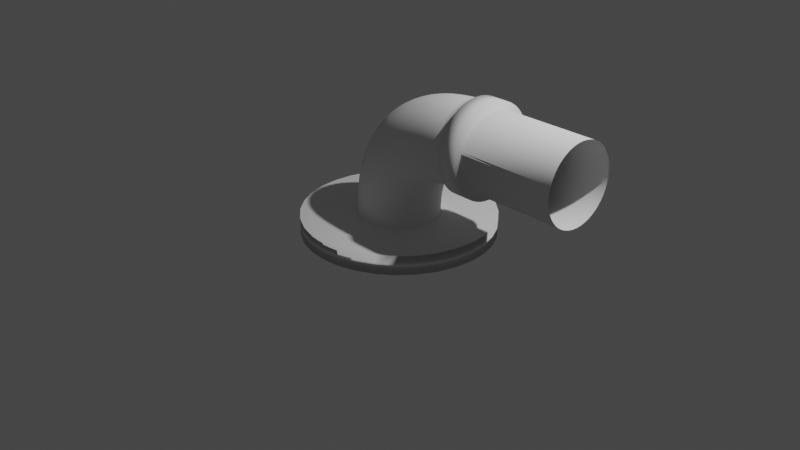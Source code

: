 # Source: Pipe.blend  (saved by Blender 2.81.16; exported with 4.5.12 LTS)
import bpy
from mathutils import Matrix  # noqa: F401  (used for matrix-valued properties, if any)

bpy.ops.wm.read_factory_settings(use_empty=True)
scene = bpy.context.scene
scene.name = 'Scene'

# ---- collections
col_collection = bpy.data.collections.new('Collection'); scene.collection.children.link(col_collection)

# ---- world
world_world = bpy.data.worlds.new('World'); scene.world = world_world
world_world.use_nodes = True; world_world.node_tree.nodes.clear()
_N = world_world.node_tree.nodes; _L = world_world.node_tree.links
n0 = _N.new('ShaderNodeOutputWorld'); n0.name = 'World Output'; n0.location = (300, 300)
n1 = _N.new('ShaderNodeBackground'); n1.name = 'Background'; n1.location = (10, 300)
n1.inputs[0].default_value = (0.05088, 0.05088, 0.05088, 1.0)
_L.new(n1.outputs[0], n0.inputs[0])
n0.is_active_output = True
world_world.color = (0.05088, 0.05088, 0.05088)
world_world.use_sun_shadow = False
world_world.sun_shadow_jitter_overblur = 0.0

# ---- cameras
cam_camera = bpy.data.cameras.new('Camera')
cam_camera.clip_end = 100.0
cam_camera.ortho_scale = 7.314

# ---- lights
light_light = bpy.data.lights.new('Light', 'POINT')
light_light.transmission_factor = 0.0
light_light.energy = 1000.0
light_light.shadow_soft_size = 0.1
light_light.shadow_maximum_resolution = 0.006
light_light.use_absolute_resolution = True

# ---- meshes
me_cylinder = bpy.data.meshes.new('Cylinder')
me_cylinder.from_pydata([(0.0, 1.0, -1.0), (0.0, 1.0, 1.0), (0.1951, 0.9808, -1.0), (0.1951, 0.9808, 1.0), (0.3827, 0.9239, -1.0), (0.3827, 0.9239, 1.0), (0.5556, 0.8315, -1.0), (0.5556, 0.8315, 1.0), (0.7071, 0.7071, -1.0), (0.7071, 0.7071, 1.0), (0.8315, 0.5556, -1.0), (0.8315, 0.5556, 1.0), (0.9239, 0.3827, -1.0), (0.9239, 0.3827, 1.0), (0.9808, 0.1951, -1.0), (0.9808, 0.1951, 1.0), (1.0, 7.55e-08, -1.0), (1.0, 7.55e-08, 1.0), (0.9808, -0.1951, -1.0), (0.9808, -0.1951, 1.0), (0.9239, -0.3827, -1.0), (0.9239, -0.3827, 1.0), (0.8315, -0.5556, -1.0), (0.8315, -0.5556, 1.0), (0.7071, -0.7071, -1.0), (0.7071, -0.7071, 1.0), (0.5556, -0.8315, -1.0), (0.5556, -0.8315, 1.0), (0.3827, -0.9239, -1.0), (0.3827, -0.9239, 1.0), (0.1951, -0.9808, -1.0), (0.1951, -0.9808, 1.0), (-3.258e-07, -1.0, -1.0), (-3.258e-07, -1.0, 1.0), (-0.1951, -0.9808, -1.0), (-0.1951, -0.9808, 1.0), (-0.3827, -0.9239, -1.0), (-0.3827, -0.9239, 1.0), (-0.5556, -0.8315, -1.0), (-0.5556, -0.8315, 1.0), (-0.7071, -0.7071, -1.0), (-0.7071, -0.7071, 1.0), (-0.8315, -0.5556, -1.0), (-0.8315, -0.5556, 1.0), (-0.9239, -0.3827, -1.0), (-0.9239, -0.3827, 1.0), (-0.9808, -0.1951, -1.0), (-0.9808, -0.1951, 1.0), (-1.0, 9.656e-07, -1.0), (-1.0, 9.656e-07, 1.0), (-0.9808, 0.1951, -1.0), (-0.9808, 0.1951, 1.0), (-0.9239, 0.3827, -1.0), (-0.9239, 0.3827, 1.0), (-0.8315, 0.5556, -1.0), (-0.8315, 0.5556, 1.0), (-0.7071, 0.7071, -1.0), (-0.7071, 0.7071, 1.0), (-0.5556, 0.8315, -1.0), (-0.5556, 0.8315, 1.0), (-0.3827, 0.9239, -1.0), (-0.3827, 0.9239, 1.0), (-0.1951, 0.9808, -1.0), (-0.1951, 0.9808, 1.0)], [], [(0, 1, 3, 2), (2, 3, 5, 4), (4, 5, 7, 6), (6, 7, 9, 8), (8, 9, 11, 10), (10, 11, 13, 12), (12, 13, 15, 14), (14, 15, 17, 16), (16, 17, 19, 18), (18, 19, 21, 20), (20, 21, 23, 22), (22, 23, 25, 24), (24, 25, 27, 26), (26, 27, 29, 28), (28, 29, 31, 30), (30, 31, 33, 32), (32, 33, 35, 34), (34, 35, 37, 36), (36, 37, 39, 38), (38, 39, 41, 40), (40, 41, 43, 42), (42, 43, 45, 44), (44, 45, 47, 46), (46, 47, 49, 48), (48, 49, 51, 50), (50, 51, 53, 52), (52, 53, 55, 54), (54, 55, 57, 56), (56, 57, 59, 58), (58, 59, 61, 60), (3, 1, 63, 61, 59, 57, 55, 53, 51, 49, 47, 45, 43, 41, 39, 37, 35, 33, 31, 29, 27, 25, 23, 21, 19, 17, 15, 13, 11, 9, 7, 5), (60, 61, 63, 62), (62, 63, 1, 0), (0, 2, 4, 6, 8, 10, 12, 14, 16, 18, 20, 22, 24, 26, 28, 30, 32, 34, 36, 38, 40, 42, 44, 46, 48, 50, 52, 54, 56, 58, 60, 62)])
me_cylinder.polygons.foreach_set('use_smooth', [True] * 34)
_uv = me_cylinder.uv_layers.new(name='UVMap')
_uv.uv.foreach_set('vector', [1.0, 0.5, 1.0, 1.0, 0.9688, 1.0, 0.9688, 0.5, 0.9688, 0.5, 0.9688, 1.0, 0.9375, 1.0, 0.9375, 0.5, 0.9375, 0.5, 0.9375, 1.0, 0.9062, 1.0, 0.9062, 0.5, 0.9062, 0.5, 0.9062, 1.0, 0.875, 1.0, 0.875, 0.5, 0.875, 0.5, 0.875, 1.0, 0.8438, 1.0, 0.8438, 0.5, 0.8438, 0.5, 0.8438, 1.0, 0.8125, 1.0, 0.8125, 0.5, 0.8125, 0.5, 0.8125, 1.0, 0.7812, 1.0, 0.7812, 0.5, 0.7812, 0.5, 0.7812, 1.0, 0.75, 1.0, 0.75, 0.5, 0.75, 0.5, 0.75, 1.0, 0.7188, 1.0, 0.7188, 0.5, 0.7188, 0.5, 0.7188, 1.0, 0.6875, 1.0, 0.6875, 0.5, 0.6875, 0.5, 0.6875, 1.0, 0.6562, 1.0, 0.6562, 0.5, 0.6562, 0.5, 0.6562, 1.0, 0.625, 1.0, 0.625, 0.5, 0.625, 0.5, 0.625, 1.0, 0.5938, 1.0, 0.5938, 0.5, 0.5938, 0.5, 0.5938, 1.0, 0.5625, 1.0, 0.5625, 0.5, 0.5625, 0.5, 0.5625, 1.0, 0.5312, 1.0, 0.5312, 0.5, 0.5312, 0.5, 0.5312, 1.0, 0.5, 1.0, 0.5, 0.5, 0.5, 0.5, 0.5, 1.0, 0.4688, 1.0, 0.4688, 0.5, 0.4688, 0.5, 0.4688, 1.0, 0.4375, 1.0, 0.4375, 0.5, 0.4375, 0.5, 0.4375, 1.0, 0.4062, 1.0, 0.4062, 0.5, 0.4062, 0.5, 0.4062, 1.0, 0.375, 1.0, 0.375, 0.5, 0.375, 0.5, 0.375, 1.0, 0.3438, 1.0, 0.3438, 0.5, 0.3438, 0.5, 0.3438, 1.0, 0.3125, 1.0, 0.3125, 0.5, 0.3125, 0.5, 0.3125, 1.0, 0.2812, 1.0, 0.2812, 0.5, 0.2812, 0.5, 0.2812, 1.0, 0.25, 1.0, 0.25, 0.5, 0.25, 0.5, 0.25, 1.0, 0.2188, 1.0, 0.2188, 0.5, 0.2188, 0.5, 0.2188, 1.0, 0.1875, 1.0, 0.1875, 0.5, 0.1875, 0.5, 0.1875, 1.0, 0.1562, 1.0, 0.1562, 0.5, 0.1562, 0.5, 0.1562, 1.0, 0.125, 1.0, 0.125, 0.5, 0.125, 0.5, 0.125, 1.0, 0.09375, 1.0, 0.09375, 0.5, 0.09375, 0.5, 0.09375, 1.0, 0.0625, 1.0, 0.0625, 0.5, 0.2968, 0.4854, 0.25, 0.49, 0.2032, 0.4854, 0.1582, 0.4717, 0.1167, 0.4496, 0.08029, 0.4197, 0.05045, 0.3833, 0.02827, 0.3418, 0.01461, 0.2968, 0.01, 0.25, 0.01461, 0.2032, 0.02827, 0.1582, 0.05045, 0.1167, 0.08029, 0.08029, 0.1167, 0.05045, 0.1582, 0.02827, 0.2032, 0.01461, 0.25, 0.01, 0.2968, 0.01461, 0.3418, 0.02827, 0.3833, 0.05045, 0.4197, 0.08029, 0.4496, 0.1167, 0.4717, 0.1582, 0.4854, 0.2032, 0.49, 0.25, 0.4854, 0.2968, 0.4717, 0.3418, 0.4496, 0.3833, 0.4197, 0.4197, 0.3833, 0.4496, 0.3418, 0.4717, 0.0625, 0.5, 0.0625, 1.0, 0.03125, 1.0, 0.03125, 0.5, 0.03125, 0.5, 0.03125, 1.0, 0.0, 1.0, 0.0, 0.5, 0.75, 0.49, 0.7968, 0.4854, 0.8418, 0.4717, 0.8833, 0.4496, 0.9197, 0.4197, 0.9496, 0.3833, 0.9717, 0.3418, 0.9854, 0.2968, 0.99, 0.25, 0.9854, 0.2032, 0.9717, 0.1582, 0.9496, 0.1167, 0.9197, 0.08029, 0.8833, 0.05045, 0.8418, 0.02827, 0.7968, 0.01461, 0.75, 0.01, 0.7032, 0.01461, 0.6582, 0.02827, 0.6167, 0.05045, 0.5803, 0.08029, 0.5504, 0.1167, 0.5283, 0.1582, 0.5146, 0.2032, 0.51, 0.25, 0.5146, 0.2968, 0.5283, 0.3418, 0.5504, 0.3833, 0.5803, 0.4197, 0.6167, 0.4496, 0.6582, 0.4717, 0.7032, 0.4854])
me_cylinder.use_remesh_fix_poles = True
me_cylinder.use_remesh_preserve_attributes = False
me_cylinder.use_mirror_vertex_groups = False
me_cylinder.update()
me_nurbspath = bpy.data.meshes.new('NurbsPath')
me_nurbspath.from_pydata([(0.58, 3.672e-08, 1.0), (0.5838, 0.05698, 1.0), (0.595, 0.1116, 1.0), (0.613, 0.1635, 1.0), (0.6374, 0.212, 1.0), (0.6675, 0.2566, 1.0), (0.703, 0.297, 1.0), (0.7434, 0.3325, 1.0), (0.788, 0.3626, 1.0), (0.8365, 0.387, 1.0), (0.8884, 0.405, 1.0), (0.943, 0.4162, 1.0), (1.0, 0.42, 1.0), (1.057, 0.4162, 1.0), (1.112, 0.405, 1.0), (1.163, 0.387, 1.0), (1.212, 0.3626, 1.0), (1.257, 0.3325, 1.0), (1.297, 0.297, 1.0), (1.332, 0.2566, 1.0), (1.363, 0.212, 1.0), (1.387, 0.1635, 1.0), (1.405, 0.1116, 1.0), (1.416, 0.05698, 1.0), (1.42, -3.672e-08, 1.0), (1.416, -0.05698, 1.0), (1.405, -0.1116, 1.0), (1.387, -0.1635, 1.0), (1.363, -0.212, 1.0), (1.332, -0.2566, 1.0), (1.297, -0.297, 1.0), (1.257, -0.3325, 1.0), (1.212, -0.3626, 1.0), (1.163, -0.387, 1.0), (1.112, -0.405, 1.0), (1.057, -0.4162, 1.0), (1.0, -0.42, 1.0), (0.943, -0.4162, 1.0), (0.8884, -0.405, 1.0), (0.8365, -0.387, 1.0), (0.788, -0.3626, 1.0), (0.7434, -0.3325, 1.0), (0.703, -0.297, 1.0), (0.6675, -0.2566, 1.0), (0.6374, -0.212, 1.0), (0.613, -0.1635, 1.0), (0.595, -0.1116, 1.0), (0.5838, -0.05698, 1.0), (0.5823, 3.672e-08, 0.8956), (0.5862, 0.05698, 0.8958), (0.5973, 0.1116, 0.8963), (0.6153, 0.1635, 0.8972), (0.6396, 0.212, 0.8983), (0.6698, 0.2566, 0.8997), (0.7052, 0.297, 0.9013), (0.7455, 0.3325, 0.9031), (0.7902, 0.3626, 0.9052), (0.8386, 0.387, 0.9074), (0.8904, 0.405, 0.9098), (0.945, 0.4162, 0.9123), (1.002, 0.42, 0.9149), (1.059, 0.4162, 0.9176), (1.113, 0.405, 0.9201), (1.165, 0.387, 0.9224), (1.214, 0.3626, 0.9247), (1.258, 0.3325, 0.9267), (1.299, 0.297, 0.9286), (1.334, 0.2566, 0.9302), (1.364, 0.212, 0.9316), (1.388, 0.1635, 0.9327), (1.406, 0.1116, 0.9335), (1.418, 0.05698, 0.934), (1.421, -3.672e-08, 0.9342), (1.418, -0.05698, 0.934), (1.406, -0.1116, 0.9335), (1.388, -0.1635, 0.9327), (1.364, -0.212, 0.9316), (1.334, -0.2566, 0.9302), (1.299, -0.297, 0.9286), (1.258, -0.3325, 0.9267), (1.214, -0.3626, 0.9247), (1.165, -0.387, 0.9224), (1.113, -0.405, 0.9201), (1.059, -0.4162, 0.9176), (1.002, -0.42, 0.9149), (0.945, -0.4162, 0.9123), (0.8904, -0.405, 0.9098), (0.8386, -0.387, 0.9074), (0.7902, -0.3626, 0.9052), (0.7455, -0.3325, 0.9031), (0.7052, -0.297, 0.9013), (0.6698, -0.2566, 0.8997), (0.6396, -0.212, 0.8983), (0.6153, -0.1635, 0.8972), (0.5973, -0.1116, 0.8963), (0.5862, -0.05698, 0.8958), (0.5895, 3.672e-08, 0.7936), (0.5933, 0.05698, 0.794), (0.6044, 0.1116, 0.795), (0.6223, 0.1635, 0.7967), (0.6466, 0.212, 0.7991), (0.6766, 0.2566, 0.8019), (0.712, 0.297, 0.8053), (0.7521, 0.3325, 0.8092), (0.7966, 0.3626, 0.8134), (0.8449, 0.387, 0.8181), (0.8964, 0.405, 0.823), (0.9508, 0.4162, 0.8282), (1.008, 0.42, 0.8336), (1.064, 0.4162, 0.8391), (1.119, 0.405, 0.8443), (1.17, 0.387, 0.8492), (1.219, 0.3626, 0.8539), (1.263, 0.3325, 0.8581), (1.303, 0.297, 0.862), (1.339, 0.2566, 0.8654), (1.369, 0.212, 0.8682), (1.393, 0.1635, 0.8706), (1.411, 0.1116, 0.8723), (1.422, 0.05698, 0.8733), (1.426, -3.672e-08, 0.8737), (1.422, -0.05698, 0.8733), (1.411, -0.1116, 0.8723), (1.393, -0.1635, 0.8706), (1.369, -0.212, 0.8682), (1.339, -0.2566, 0.8654), (1.303, -0.297, 0.862), (1.263, -0.3325, 0.8581), (1.219, -0.3626, 0.8539), (1.17, -0.387, 0.8492), (1.119, -0.405, 0.8443), (1.064, -0.4162, 0.8391), (1.008, -0.42, 0.8336), (0.9508, -0.4162, 0.8282), (0.8964, -0.405, 0.823), (0.8449, -0.387, 0.8181), (0.7966, -0.3626, 0.8134), (0.7521, -0.3325, 0.8092), (0.712, -0.297, 0.8053), (0.6766, -0.2566, 0.8019), (0.6466, -0.212, 0.7991), (0.6223, -0.1635, 0.7967), (0.6044, -0.1116, 0.795), (0.5933, -0.05698, 0.794), (0.6017, 3.672e-08, 0.6936), (0.6055, 0.05698, 0.6942), (0.6165, 0.1116, 0.6958), (0.6343, 0.1635, 0.6985), (0.6584, 0.212, 0.7021), (0.6883, 0.2566, 0.7066), (0.7234, 0.297, 0.7119), (0.7633, 0.3325, 0.7179), (0.8074, 0.3626, 0.7246), (0.8554, 0.387, 0.7318), (0.9066, 0.405, 0.7395), (0.9607, 0.4162, 0.7477), (1.017, 0.42, 0.7561), (1.073, 0.4162, 0.7646), (1.127, 0.405, 0.7728), (1.179, 0.387, 0.7805), (1.227, 0.3626, 0.7877), (1.271, 0.3325, 0.7944), (1.311, 0.297, 0.8004), (1.346, 0.2566, 0.8057), (1.376, 0.212, 0.8101), (1.4, 0.1635, 0.8138), (1.417, 0.1116, 0.8165), (1.429, 0.05698, 0.8181), (1.432, -3.672e-08, 0.8187), (1.429, -0.05698, 0.8181), (1.417, -0.1116, 0.8165), (1.4, -0.1635, 0.8138), (1.376, -0.212, 0.8101), (1.346, -0.2566, 0.8057), (1.311, -0.297, 0.8004), (1.271, -0.3325, 0.7944), (1.227, -0.3626, 0.7877), (1.179, -0.387, 0.7805), (1.127, -0.405, 0.7728), (1.073, -0.4162, 0.7646), (1.017, -0.42, 0.7561), (0.9607, -0.4162, 0.7477), (0.9066, -0.405, 0.7395), (0.8554, -0.387, 0.7318), (0.8074, -0.3626, 0.7246), (0.7633, -0.3325, 0.7179), (0.7234, -0.297, 0.7119), (0.6883, -0.2566, 0.7066), (0.6584, -0.212, 0.7021), (0.6343, -0.1635, 0.6985), (0.6165, -0.1116, 0.6958), (0.6055, -0.05698, 0.6942), (0.6193, 3.672e-08, 0.5956), (0.6231, 0.05698, 0.5964), (0.634, 0.1116, 0.5987), (0.6516, 0.1635, 0.6025), (0.6754, 0.212, 0.6075), (0.705, 0.2566, 0.6137), (0.7397, 0.297, 0.6211), (0.7792, 0.3325, 0.6294), (0.8229, 0.3626, 0.6386), (0.8703, 0.387, 0.6486), (0.921, 0.405, 0.6594), (0.9745, 0.4162, 0.6706), (1.03, 0.42, 0.6824), (1.086, 0.4162, 0.6942), (1.139, 0.405, 0.7055), (1.19, 0.387, 0.7162), (1.238, 0.3626, 0.7262), (1.281, 0.3325, 0.7354), (1.321, 0.297, 0.7438), (1.356, 0.2566, 0.7511), (1.385, 0.212, 0.7573), (1.409, 0.1635, 0.7624), (1.427, 0.1116, 0.7661), (1.437, 0.05698, 0.7684), (1.441, -3.672e-08, 0.7692), (1.437, -0.05698, 0.7684), (1.427, -0.1116, 0.7661), (1.409, -0.1635, 0.7624), (1.385, -0.212, 0.7573), (1.356, -0.2566, 0.7511), (1.321, -0.297, 0.7438), (1.281, -0.3325, 0.7354), (1.238, -0.3626, 0.7262), (1.19, -0.387, 0.7162), (1.139, -0.405, 0.7055), (1.086, -0.4162, 0.6942), (1.03, -0.42, 0.6824), (0.9745, -0.4162, 0.6706), (0.921, -0.405, 0.6594), (0.8703, -0.387, 0.6486), (0.8229, -0.3626, 0.6386), (0.7792, -0.3325, 0.6294), (0.7397, -0.297, 0.6211), (0.705, -0.2566, 0.6137), (0.6754, -0.212, 0.6075), (0.6516, -0.1635, 0.6025), (0.634, -0.1116, 0.5987), (0.6231, -0.05698, 0.5964), (0.6427, 3.672e-08, 0.4998), (0.6463, 0.05698, 0.5008), (0.6571, 0.1116, 0.5038), (0.6745, 0.1635, 0.5087), (0.6979, 0.212, 0.5152), (0.727, 0.2566, 0.5233), (0.7612, 0.297, 0.5328), (0.8, 0.3325, 0.5436), (0.8431, 0.3626, 0.5556), (0.8898, 0.387, 0.5686), (0.9397, 0.405, 0.5825), (0.9924, 0.4162, 0.5972), (1.047, 0.42, 0.6125), (1.102, 0.4162, 0.6278), (1.155, 0.405, 0.6424), (1.205, 0.387, 0.6563), (1.251, 0.3626, 0.6693), (1.294, 0.3325, 0.6813), (1.333, 0.297, 0.6921), (1.368, 0.2566, 0.7017), (1.397, 0.212, 0.7097), (1.42, 0.1635, 0.7163), (1.437, 0.1116, 0.7211), (1.448, 0.05698, 0.7241), (1.452, -3.672e-08, 0.7251), (1.448, -0.05698, 0.7241), (1.437, -0.1116, 0.7211), (1.42, -0.1635, 0.7163), (1.397, -0.212, 0.7097), (1.368, -0.2566, 0.7017), (1.333, -0.297, 0.6921), (1.294, -0.3325, 0.6813), (1.251, -0.3626, 0.6693), (1.205, -0.387, 0.6563), (1.155, -0.405, 0.6424), (1.102, -0.4162, 0.6278), (1.047, -0.42, 0.6125), (0.9924, -0.4162, 0.5972), (0.9397, -0.405, 0.5825), (0.8898, -0.387, 0.5686), (0.8431, -0.3626, 0.5556), (0.8, -0.3325, 0.5436), (0.7612, -0.297, 0.5328), (0.727, -0.2566, 0.5233), (0.6979, -0.212, 0.5152), (0.6745, -0.1635, 0.5087), (0.6571, -0.1116, 0.5038), (0.6463, -0.05698, 0.5008), (0.6721, 3.672e-08, 0.4063), (0.6757, 0.05698, 0.4076), (0.6862, 0.1116, 0.4113), (0.7032, 0.1635, 0.4173), (0.7262, 0.212, 0.4254), (0.7546, 0.2566, 0.4355), (0.7881, 0.297, 0.4473), (0.8261, 0.3325, 0.4608), (0.8682, 0.3626, 0.4757), (0.9139, 0.387, 0.4918), (0.9628, 0.405, 0.5091), (1.014, 0.4162, 0.5273), (1.068, 0.42, 0.5463), (1.122, 0.4162, 0.5653), (1.173, 0.405, 0.5835), (1.222, 0.387, 0.6008), (1.268, 0.3626, 0.617), (1.31, 0.3325, 0.6319), (1.348, 0.297, 0.6453), (1.382, 0.2566, 0.6572), (1.41, 0.212, 0.6672), (1.433, 0.1635, 0.6753), (1.45, 0.1116, 0.6813), (1.46, 0.05698, 0.6851), (1.464, -3.672e-08, 0.6863), (1.46, -0.05698, 0.6851), (1.45, -0.1116, 0.6813), (1.433, -0.1635, 0.6753), (1.41, -0.212, 0.6672), (1.382, -0.2566, 0.6572), (1.348, -0.297, 0.6453), (1.31, -0.3325, 0.6319), (1.268, -0.3626, 0.617), (1.222, -0.387, 0.6008), (1.173, -0.405, 0.5835), (1.122, -0.4162, 0.5653), (1.068, -0.42, 0.5463), (1.014, -0.4162, 0.5273), (0.9628, -0.405, 0.5091), (0.9139, -0.387, 0.4918), (0.8682, -0.3626, 0.4757), (0.8261, -0.3325, 0.4608), (0.7881, -0.297, 0.4473), (0.7546, -0.2566, 0.4355), (0.7262, -0.212, 0.4254), (0.7032, -0.1635, 0.4173), (0.6862, -0.1116, 0.4113), (0.6757, -0.05698, 0.4076), (0.7079, 3.672e-08, 0.3154), (0.7114, 0.05698, 0.3169), (0.7217, 0.1116, 0.3214), (0.7382, 0.1635, 0.3286), (0.7605, 0.212, 0.3384), (0.7881, 0.2566, 0.3505), (0.8206, 0.297, 0.3648), (0.8576, 0.3325, 0.3809), (0.8985, 0.3626, 0.3989), (0.9429, 0.387, 0.4183), (0.9904, 0.405, 0.4391), (1.04, 0.4162, 0.4611), (1.093, 0.42, 0.4839), (1.145, 0.4162, 0.5068), (1.195, 0.405, 0.5287), (1.242, 0.387, 0.5495), (1.287, 0.3626, 0.569), (1.328, 0.3325, 0.5869), (1.365, 0.297, 0.6031), (1.397, 0.2566, 0.6174), (1.425, 0.212, 0.6295), (1.447, 0.1635, 0.6392), (1.464, 0.1116, 0.6465), (1.474, 0.05698, 0.651), (1.477, -3.672e-08, 0.6525), (1.474, -0.05698, 0.651), (1.464, -0.1116, 0.6465), (1.447, -0.1635, 0.6392), (1.425, -0.212, 0.6295), (1.397, -0.2566, 0.6174), (1.365, -0.297, 0.6031), (1.328, -0.3325, 0.5869), (1.287, -0.3626, 0.569), (1.242, -0.387, 0.5495), (1.195, -0.405, 0.5287), (1.145, -0.4162, 0.5068), (1.093, -0.42, 0.4839), (1.04, -0.4162, 0.4611), (0.9904, -0.405, 0.4391), (0.9429, -0.387, 0.4183), (0.8985, -0.3626, 0.3989), (0.8576, -0.3325, 0.3809), (0.8206, -0.297, 0.3648), (0.7881, -0.2566, 0.3505), (0.7605, -0.212, 0.3384), (0.7382, -0.1635, 0.3286), (0.7217, -0.1116, 0.3214), (0.7114, -0.05698, 0.3169), (0.7505, 3.672e-08, 0.2275), (0.7539, 0.05698, 0.2293), (0.7637, 0.1116, 0.2346), (0.7796, 0.1635, 0.2431), (0.8011, 0.212, 0.2545), (0.8277, 0.2566, 0.2687), (0.859, 0.297, 0.2855), (0.8946, 0.3325, 0.3045), (0.934, 0.3626, 0.3255), (0.9768, 0.387, 0.3483), (1.023, 0.405, 0.3728), (1.071, 0.4162, 0.3985), (1.121, 0.42, 0.4253), (1.171, 0.4162, 0.4522), (1.219, 0.405, 0.4779), (1.265, 0.387, 0.5023), (1.308, 0.3626, 0.5252), (1.347, 0.3325, 0.5462), (1.383, 0.297, 0.5652), (1.414, 0.2566, 0.5819), (1.441, 0.212, 0.5961), (1.462, 0.1635, 0.6076), (1.478, 0.1116, 0.6161), (1.488, 0.05698, 0.6213), (1.491, -3.672e-08, 0.6232), (1.488, -0.05698, 0.6213), (1.478, -0.1116, 0.6161), (1.462, -0.1635, 0.6076), (1.441, -0.212, 0.5961), (1.414, -0.2566, 0.5819), (1.383, -0.297, 0.5652), (1.347, -0.3325, 0.5462), (1.308, -0.3626, 0.5252), (1.265, -0.387, 0.5023), (1.219, -0.405, 0.4779), (1.171, -0.4162, 0.4522), (1.121, -0.42, 0.4253), (1.071, -0.4162, 0.3985), (1.023, -0.405, 0.3728), (0.9768, -0.387, 0.3483), (0.934, -0.3626, 0.3255), (0.8946, -0.3325, 0.3045), (0.859, -0.297, 0.2855), (0.8277, -0.2566, 0.2687), (0.8011, -0.212, 0.2545), (0.7796, -0.1635, 0.2431), (0.7637, -0.1116, 0.2346), (0.7539, -0.05698, 0.2293), (0.7999, 3.672e-08, 0.1433), (0.8031, 0.05698, 0.1453), (0.8125, 0.1116, 0.1514), (0.8277, 0.1635, 0.1611), (0.8481, 0.212, 0.1743), (0.8735, 0.2566, 0.1906), (0.9034, 0.297, 0.2098), (0.9373, 0.3325, 0.2317), (0.9749, 0.3626, 0.2558), (1.016, 0.387, 0.2821), (1.059, 0.405, 0.3101), (1.105, 0.4162, 0.3397), (1.153, 0.42, 0.3705), (1.201, 0.4162, 0.4013), (1.247, 0.405, 0.4309), (1.291, 0.387, 0.459), (1.331, 0.3626, 0.4852), (1.369, 0.3325, 0.5094), (1.403, 0.297, 0.5312), (1.433, 0.2566, 0.5504), (1.458, 0.212, 0.5667), (1.479, 0.1635, 0.5799), (1.494, 0.1116, 0.5896), (1.503, 0.05698, 0.5957), (1.506, -3.672e-08, 0.5978), (1.503, -0.05698, 0.5957), (1.494, -0.1116, 0.5896), (1.479, -0.1635, 0.5799), (1.458, -0.212, 0.5667), (1.433, -0.2566, 0.5504), (1.403, -0.297, 0.5312), (1.369, -0.3325, 0.5094), (1.331, -0.3626, 0.4852), (1.291, -0.387, 0.459), (1.247, -0.405, 0.4309), (1.201, -0.4162, 0.4013), (1.153, -0.42, 0.3705), (1.105, -0.4162, 0.3397), (1.059, -0.405, 0.3101), (1.016, -0.387, 0.2821), (0.9749, -0.3626, 0.2558), (0.9373, -0.3325, 0.2317), (0.9034, -0.297, 0.2098), (0.8735, -0.2566, 0.1906), (0.8481, -0.212, 0.1743), (0.8277, -0.1635, 0.1611), (0.8125, -0.1116, 0.1514), (0.8031, -0.05698, 0.1453), (0.8562, 3.672e-08, 0.06331), (0.8592, 0.05698, 0.06565), (0.8681, 0.1116, 0.07247), (0.8824, 0.1635, 0.08345), (0.9016, 0.212, 0.0983), (0.9256, 0.2566, 0.1167), (0.9537, 0.297, 0.1384), (0.9857, 0.3325, 0.163), (1.021, 0.3626, 0.1902), (1.06, 0.387, 0.2198), (1.101, 0.405, 0.2514), (1.144, 0.4162, 0.2847), (1.189, 0.42, 0.3195), (1.234, 0.4162, 0.3542), (1.277, 0.405, 0.3876), (1.319, 0.387, 0.4192), (1.357, 0.3626, 0.4487), (1.392, 0.3325, 0.476), (1.424, 0.297, 0.5006), (1.453, 0.2566, 0.5222), (1.476, 0.212, 0.5406), (1.496, 0.1635, 0.5555), (1.51, 0.1116, 0.5665), (1.519, 0.05698, 0.5733), (1.522, -3.672e-08, 0.5756), (1.519, -0.05698, 0.5733), (1.51, -0.1116, 0.5665), (1.496, -0.1635, 0.5555), (1.476, -0.212, 0.5406), (1.453, -0.2566, 0.5222), (1.424, -0.297, 0.5006), (1.392, -0.3325, 0.476), (1.357, -0.3626, 0.4487), (1.319, -0.387, 0.4192), (1.277, -0.405, 0.3876), (1.234, -0.4162, 0.3542), (1.189, -0.42, 0.3195), (1.144, -0.4162, 0.2847), (1.101, -0.405, 0.2514), (1.06, -0.387, 0.2198), (1.021, -0.3626, 0.1902), (0.9857, -0.3325, 0.163), (0.9537, -0.297, 0.1384), (0.9256, -0.2566, 0.1167), (0.9016, -0.212, 0.0983), (0.8824, -0.1635, 0.08345), (0.8681, -0.1116, 0.07247), (0.8592, -0.05698, 0.06565), (0.9192, 3.672e-08, -0.01162), (0.922, 0.05698, -0.009026), (0.9302, 0.1116, -0.001476), (0.9435, 0.1635, 0.01069), (0.9614, 0.212, 0.02714), (0.9837, 0.2566, 0.04754), (1.01, 0.297, 0.07153), (1.04, 0.3325, 0.09879), (1.073, 0.3626, 0.129), (1.108, 0.387, 0.1618), (1.146, 0.405, 0.1968), (1.187, 0.4162, 0.2337), (1.229, 0.42, 0.2722), (1.271, 0.4162, 0.3107), (1.311, 0.405, 0.3476), (1.349, 0.387, 0.3827), (1.385, 0.3626, 0.4154), (1.418, 0.3325, 0.4456), (1.448, 0.297, 0.4729), (1.474, 0.2566, 0.4969), (1.496, 0.212, 0.5173), (1.514, 0.1635, 0.5337), (1.527, 0.1116, 0.5459), (1.535, 0.05698, 0.5534), (1.538, -3.672e-08, 0.556), (1.535, -0.05698, 0.5534), (1.527, -0.1116, 0.5459), (1.514, -0.1635, 0.5337), (1.496, -0.212, 0.5173), (1.474, -0.2566, 0.4969), (1.448, -0.297, 0.4729), (1.418, -0.3325, 0.4456), (1.385, -0.3626, 0.4154), (1.349, -0.387, 0.3827), (1.311, -0.405, 0.3476), (1.271, -0.4162, 0.3107), (1.229, -0.42, 0.2722), (1.187, -0.4162, 0.2337), (1.146, -0.405, 0.1968), (1.108, -0.387, 0.1618), (1.073, -0.3626, 0.129), (1.04, -0.3325, 0.09879), (1.01, -0.297, 0.07153), (0.9837, -0.2566, 0.04754), (0.9614, -0.212, 0.02714), (0.9435, -0.1635, 0.01069), (0.9302, -0.1116, -0.001476), (0.922, -0.05698, -0.009026), (0.9884, 3.672e-08, -0.08085), (0.991, 0.05698, -0.07802), (0.9985, 0.1116, -0.06979), (1.011, 0.1635, -0.05651), (1.027, 0.212, -0.03857), (1.048, 0.2566, -0.01633), (1.072, 0.297, 0.009845), (1.099, 0.3325, 0.03958), (1.129, 0.3626, 0.0725), (1.162, 0.387, 0.1083), (1.197, 0.405, 0.1465), (1.234, 0.4162, 0.1867), (1.272, 0.42, 0.2287), (1.311, 0.4162, 0.2707), (1.348, 0.405, 0.311), (1.383, 0.387, 0.3492), (1.415, 0.3626, 0.385), (1.446, 0.3325, 0.4179), (1.473, 0.297, 0.4476), (1.497, 0.2566, 0.4738), (1.517, 0.212, 0.496), (1.534, 0.1635, 0.514), (1.546, 0.1116, 0.5273), (1.553, 0.05698, 0.5355), (1.556, -3.672e-08, 0.5383), (1.553, -0.05698, 0.5355), (1.546, -0.1116, 0.5273), (1.534, -0.1635, 0.514), (1.517, -0.212, 0.496), (1.497, -0.2566, 0.4738), (1.473, -0.297, 0.4476), (1.446, -0.3325, 0.4179), (1.415, -0.3626, 0.385), (1.383, -0.387, 0.3492), (1.348, -0.405, 0.311), (1.311, -0.4162, 0.2707), (1.272, -0.42, 0.2287), (1.234, -0.4162, 0.1867), (1.197, -0.405, 0.1465), (1.162, -0.387, 0.1083), (1.129, -0.3626, 0.0725), (1.099, -0.3325, 0.03958), (1.072, -0.297, 0.009845), (1.048, -0.2566, -0.01633), (1.027, -0.212, -0.03857), (1.011, -0.1635, -0.05651), (0.9985, -0.1116, -0.06979), (0.991, -0.05698, -0.07802), (1.063, 3.672e-08, -0.1438), (1.066, 0.05698, -0.1408), (1.072, 0.1116, -0.1319), (1.083, 0.1635, -0.1176), (1.098, 0.212, -0.09835), (1.117, 0.2566, -0.07444), (1.138, 0.297, -0.0463), (1.163, 0.3325, -0.01433), (1.19, 0.3626, 0.02107), (1.22, 0.387, 0.0595), (1.251, 0.405, 0.1006), (1.285, 0.4162, 0.1439), (1.319, 0.42, 0.189), (1.354, 0.4162, 0.2342), (1.388, 0.405, 0.2775), (1.419, 0.387, 0.3186), (1.449, 0.3626, 0.357), (1.476, 0.3325, 0.3924), (1.501, 0.297, 0.4244), (1.522, 0.2566, 0.4525), (1.541, 0.212, 0.4764), (1.555, 0.1635, 0.4957), (1.566, 0.1116, 0.51), (1.573, 0.05698, 0.5188), (1.576, -3.672e-08, 0.5219), (1.573, -0.05698, 0.5188), (1.566, -0.1116, 0.51), (1.555, -0.1635, 0.4957), (1.541, -0.212, 0.4764), (1.522, -0.2566, 0.4525), (1.501, -0.297, 0.4244), (1.476, -0.3325, 0.3924), (1.449, -0.3626, 0.357), (1.419, -0.387, 0.3186), (1.388, -0.405, 0.2775), (1.354, -0.4162, 0.2342), (1.319, -0.42, 0.189), (1.285, -0.4162, 0.1439), (1.251, -0.405, 0.1006), (1.22, -0.387, 0.0595), (1.19, -0.3626, 0.02107), (1.163, -0.3325, -0.01433), (1.138, -0.297, -0.0463), (1.117, -0.2566, -0.07444), (1.098, -0.212, -0.09835), (1.083, -0.1635, -0.1176), (1.072, -0.1116, -0.1319), (1.066, -0.05698, -0.1408), (1.143, 3.672e-08, -0.2001), (1.145, 0.05698, -0.1969), (1.151, 0.1116, -0.1875), (1.161, 0.1635, -0.1723), (1.174, 0.212, -0.1519), (1.191, 0.2566, -0.1265), (1.21, 0.297, -0.09662), (1.232, 0.3325, -0.06269), (1.256, 0.3626, -0.02513), (1.282, 0.387, 0.01566), (1.31, 0.405, 0.05924), (1.34, 0.4162, 0.1052), (1.371, 0.42, 0.1531), (1.401, 0.4162, 0.201), (1.431, 0.405, 0.247), (1.459, 0.387, 0.2906), (1.485, 0.3626, 0.3314), (1.509, 0.3325, 0.3689), (1.531, 0.297, 0.4029), (1.55, 0.2566, 0.4327), (1.567, 0.212, 0.4581), (1.58, 0.1635, 0.4786), (1.59, 0.1116, 0.4937), (1.596, 0.05698, 0.5031), (1.598, -3.672e-08, 0.5063), (1.596, -0.05698, 0.5031), (1.59, -0.1116, 0.4937), (1.58, -0.1635, 0.4786), (1.567, -0.212, 0.4581), (1.55, -0.2566, 0.4327), (1.531, -0.297, 0.4029), (1.509, -0.3325, 0.3689), (1.485, -0.3626, 0.3314), (1.459, -0.387, 0.2906), (1.431, -0.405, 0.247), (1.401, -0.4162, 0.201), (1.371, -0.42, 0.1531), (1.34, -0.4162, 0.1052), (1.31, -0.405, 0.05924), (1.282, -0.387, 0.01566), (1.256, -0.3626, -0.02513), (1.232, -0.3325, -0.06269), (1.21, -0.297, -0.09662), (1.191, -0.2566, -0.1265), (1.174, -0.212, -0.1519), (1.161, -0.1635, -0.1723), (1.151, -0.1116, -0.1875), (1.145, -0.05698, -0.1969), (1.228, 3.672e-08, -0.2495), (1.229, 0.05698, -0.2461), (1.235, 0.1116, -0.2363), (1.243, 0.1635, -0.2204), (1.255, 0.212, -0.1989), (1.269, 0.2566, -0.1723), (1.285, 0.297, -0.141), (1.304, 0.3325, -0.1054), (1.325, 0.3626, -0.06599), (1.348, 0.387, -0.0232), (1.373, 0.405, 0.02251), (1.398, 0.4162, 0.07072), (1.425, 0.42, 0.121), (1.452, 0.4162, 0.1712), (1.478, 0.405, 0.2195), (1.502, 0.387, 0.2652), (1.525, 0.3626, 0.308), (1.546, 0.3325, 0.3474), (1.565, 0.297, 0.3829), (1.582, 0.2566, 0.4143), (1.596, 0.212, 0.4409), (1.608, 0.1635, 0.4624), (1.616, 0.1116, 0.4782), (1.621, 0.05698, 0.4881), (1.623, -3.672e-08, 0.4915), (1.621, -0.05698, 0.4881), (1.616, -0.1116, 0.4782), (1.608, -0.1635, 0.4624), (1.596, -0.212, 0.4409), (1.582, -0.2566, 0.4143), (1.565, -0.297, 0.3829), (1.546, -0.3325, 0.3474), (1.525, -0.3626, 0.308), (1.502, -0.387, 0.2652), (1.478, -0.405, 0.2195), (1.452, -0.4162, 0.1712), (1.425, -0.42, 0.121), (1.398, -0.4162, 0.07072), (1.373, -0.405, 0.02251), (1.348, -0.387, -0.0232), (1.325, -0.3626, -0.06599), (1.304, -0.3325, -0.1054), (1.285, -0.297, -0.141), (1.269, -0.2566, -0.1723), (1.255, -0.212, -0.1989), (1.243, -0.1635, -0.2204), (1.235, -0.1116, -0.2363), (1.229, -0.05698, -0.2461), (1.315, 3.672e-08, -0.2921), (1.317, 0.05698, -0.2886), (1.321, 0.1116, -0.2783), (1.329, 0.1635, -0.2618), (1.338, 0.212, -0.2395), (1.351, 0.2566, -0.2119), (1.365, 0.297, -0.1794), (1.381, 0.3325, -0.1424), (1.399, 0.3626, -0.1015), (1.418, 0.387, -0.05709), (1.439, 0.405, -0.009618), (1.461, 0.4162, 0.04044), (1.484, 0.42, 0.09263), (1.507, 0.4162, 0.1448), (1.529, 0.405, 0.1949), (1.55, 0.387, 0.2423), (1.569, 0.3626, 0.2868), (1.587, 0.3325, 0.3277), (1.603, 0.297, 0.3646), (1.617, 0.2566, 0.3971), (1.629, 0.212, 0.4248), (1.639, 0.1635, 0.4471), (1.646, 0.1116, 0.4636), (1.651, 0.05698, 0.4738), (1.652, -3.672e-08, 0.4773), (1.651, -0.05698, 0.4738), (1.646, -0.1116, 0.4636), (1.639, -0.1635, 0.4471), (1.629, -0.212, 0.4248), (1.617, -0.2566, 0.3971), (1.603, -0.297, 0.3646), (1.587, -0.3325, 0.3277), (1.569, -0.3626, 0.2868), (1.55, -0.387, 0.2423), (1.529, -0.405, 0.1949), (1.507, -0.4162, 0.1448), (1.484, -0.42, 0.09263), (1.461, -0.4162, 0.04044), (1.439, -0.405, -0.009618), (1.418, -0.387, -0.05709), (1.399, -0.3626, -0.1015), (1.381, -0.3325, -0.1424), (1.365, -0.297, -0.1794), (1.351, -0.2566, -0.2119), (1.338, -0.212, -0.2395), (1.329, -0.1635, -0.2618), (1.321, -0.1116, -0.2783), (1.317, -0.05698, -0.2886), (1.406, 3.672e-08, -0.3279), (1.408, 0.05698, -0.3243), (1.411, 0.1116, -0.3138), (1.417, 0.1635, -0.2968), (1.425, 0.212, -0.2738), (1.435, 0.2566, -0.2454), (1.447, 0.297, -0.2119), (1.461, 0.3325, -0.1739), (1.476, 0.3626, -0.1318), (1.492, 0.387, -0.08605), (1.509, 0.405, -0.03719), (1.527, 0.4162, 0.01434), (1.546, 0.42, 0.06805), (1.565, 0.4162, 0.1218), (1.584, 0.405, 0.1733), (1.601, 0.387, 0.2222), (1.617, 0.3626, 0.2679), (1.632, 0.3325, 0.31), (1.645, 0.297, 0.348), (1.657, 0.2566, 0.3815), (1.667, 0.212, 0.4099), (1.675, 0.1635, 0.4329), (1.681, 0.1116, 0.4499), (1.685, 0.05698, 0.4604), (1.686, -3.672e-08, 0.464), (1.685, -0.05698, 0.4604), (1.681, -0.1116, 0.4499), (1.675, -0.1635, 0.4329), (1.667, -0.212, 0.4099), (1.657, -0.2566, 0.3815), (1.645, -0.297, 0.348), (1.632, -0.3325, 0.31), (1.617, -0.3626, 0.2679), (1.601, -0.387, 0.2222), (1.584, -0.405, 0.1733), (1.565, -0.4162, 0.1218), (1.546, -0.42, 0.06805), (1.527, -0.4162, 0.01434), (1.509, -0.405, -0.03719), (1.492, -0.387, -0.08605), (1.476, -0.3626, -0.1318), (1.461, -0.3325, -0.1739), (1.447, -0.297, -0.2119), (1.435, -0.2566, -0.2454), (1.425, -0.212, -0.2738), (1.417, -0.1635, -0.2968), (1.411, -0.1116, -0.3138), (1.408, -0.05698, -0.3243), (1.5, 3.672e-08, -0.3573), (1.501, 0.05698, -0.3537), (1.504, 0.1116, -0.3429), (1.509, 0.1635, -0.3255), (1.515, 0.212, -0.3021), (1.523, 0.2566, -0.273), (1.533, 0.297, -0.2388), (1.544, 0.3325, -0.2), (1.556, 0.3626, -0.1569), (1.569, 0.387, -0.1102), (1.583, 0.405, -0.06028), (1.597, 0.4162, -0.00763), (1.612, 0.42, 0.04726), (1.628, 0.4162, 0.1021), (1.642, 0.405, 0.1548), (1.656, 0.387, 0.2047), (1.669, 0.3626, 0.2514), (1.681, 0.3325, 0.2945), (1.692, 0.297, 0.3333), (1.702, 0.2566, 0.3675), (1.71, 0.212, 0.3966), (1.716, 0.1635, 0.4201), (1.721, 0.1116, 0.4374), (1.724, 0.05698, 0.4482), (1.725, -3.672e-08, 0.4519), (1.724, -0.05698, 0.4482), (1.721, -0.1116, 0.4374), (1.716, -0.1635, 0.4201), (1.71, -0.212, 0.3966), (1.702, -0.2566, 0.3675), (1.692, -0.297, 0.3333), (1.681, -0.3325, 0.2945), (1.669, -0.3626, 0.2514), (1.656, -0.387, 0.2047), (1.642, -0.405, 0.1548), (1.628, -0.4162, 0.1021), (1.612, -0.42, 0.04726), (1.597, -0.4162, -0.00763), (1.583, -0.405, -0.06028), (1.569, -0.387, -0.1102), (1.556, -0.3626, -0.1569), (1.544, -0.3325, -0.2), (1.533, -0.297, -0.2388), (1.523, -0.2566, -0.273), (1.515, -0.212, -0.3021), (1.509, -0.1635, -0.3255), (1.504, -0.1116, -0.3429), (1.501, -0.05698, -0.3537), (1.596, 3.672e-08, -0.3807), (1.596, 0.05698, -0.3769), (1.599, 0.1116, -0.366), (1.602, 0.1635, -0.3484), (1.607, 0.212, -0.3246), (1.614, 0.2566, -0.295), (1.621, 0.297, -0.2603), (1.629, 0.3325, -0.2208), (1.639, 0.3626, -0.1771), (1.649, 0.387, -0.1297), (1.659, 0.405, -0.07898), (1.671, 0.4162, -0.0255), (1.682, 0.42, 0.03025), (1.694, 0.4162, 0.08599), (1.705, 0.405, 0.1395), (1.716, 0.387, 0.1902), (1.726, 0.3626, 0.2376), (1.735, 0.3325, 0.2813), (1.744, 0.297, 0.3208), (1.751, 0.2566, 0.3555), (1.757, 0.212, 0.3851), (1.762, 0.1635, 0.4089), (1.766, 0.1116, 0.4265), (1.768, 0.05698, 0.4374), (1.769, -3.672e-08, 0.4412), (1.768, -0.05698, 0.4374), (1.766, -0.1116, 0.4265), (1.762, -0.1635, 0.4089), (1.757, -0.212, 0.3851), (1.751, -0.2566, 0.3555), (1.744, -0.297, 0.3208), (1.735, -0.3325, 0.2813), (1.726, -0.3626, 0.2376), (1.716, -0.387, 0.1902), (1.705, -0.405, 0.1395), (1.694, -0.4162, 0.08599), (1.682, -0.42, 0.03025), (1.671, -0.4162, -0.0255), (1.659, -0.405, -0.07898), (1.649, -0.387, -0.1297), (1.639, -0.3626, -0.1771), (1.629, -0.3325, -0.2208), (1.621, -0.297, -0.2603), (1.614, -0.2566, -0.295), (1.607, -0.212, -0.3246), (1.602, -0.1635, -0.3484), (1.599, -0.1116, -0.366), (1.596, -0.05698, -0.3769), (1.694, 3.672e-08, -0.3983), (1.694, 0.05698, -0.3945), (1.696, 0.1116, -0.3835), (1.699, 0.1635, -0.3657), (1.702, 0.212, -0.3416), (1.707, 0.2566, -0.3117), (1.712, 0.297, -0.2766), (1.718, 0.3325, -0.2367), (1.725, 0.3626, -0.1926), (1.732, 0.387, -0.1446), (1.74, 0.405, -0.09337), (1.748, 0.4162, -0.03933), (1.756, 0.42, 0.01701), (1.765, 0.4162, 0.07336), (1.773, 0.405, 0.1274), (1.78, 0.387, 0.1786), (1.788, 0.3626, 0.2266), (1.794, 0.3325, 0.2708), (1.8, 0.297, 0.3107), (1.806, 0.2566, 0.3458), (1.81, 0.212, 0.3756), (1.814, 0.1635, 0.3997), (1.816, 0.1116, 0.4175), (1.818, 0.05698, 0.4285), (1.819, -3.672e-08, 0.4323), (1.818, -0.05698, 0.4285), (1.816, -0.1116, 0.4175), (1.814, -0.1635, 0.3997), (1.81, -0.212, 0.3756), (1.806, -0.2566, 0.3458), (1.8, -0.297, 0.3107), (1.794, -0.3325, 0.2708), (1.788, -0.3626, 0.2266), (1.78, -0.387, 0.1786), (1.773, -0.405, 0.1274), (1.765, -0.4162, 0.07336), (1.756, -0.42, 0.01701), (1.748, -0.4162, -0.03933), (1.74, -0.405, -0.09337), (1.732, -0.387, -0.1446), (1.725, -0.3626, -0.1926), (1.718, -0.3325, -0.2367), (1.712, -0.297, -0.2766), (1.707, -0.2566, -0.3117), (1.702, -0.212, -0.3416), (1.699, -0.1635, -0.3657), (1.696, -0.1116, -0.3835), (1.694, -0.05698, -0.3945), (1.794, 3.672e-08, -0.4105), (1.794, 0.05698, -0.4067), (1.795, 0.1116, -0.3956), (1.797, 0.1635, -0.3777), (1.799, 0.212, -0.3534), (1.802, 0.2566, -0.3234), (1.805, 0.297, -0.288), (1.809, 0.3325, -0.2479), (1.813, 0.3626, -0.2034), (1.818, 0.387, -0.1551), (1.823, 0.405, -0.1036), (1.828, 0.4162, -0.04916), (1.834, 0.42, 0.007561), (1.839, 0.4162, 0.06428), (1.844, 0.405, 0.1187), (1.849, 0.387, 0.1703), (1.854, 0.3626, 0.2185), (1.858, 0.3325, 0.263), (1.862, 0.297, 0.3032), (1.865, 0.2566, 0.3385), (1.868, 0.212, 0.3686), (1.871, 0.1635, 0.3928), (1.872, 0.1116, 0.4107), (1.873, 0.05698, 0.4218), (1.874, -3.672e-08, 0.4256), (1.873, -0.05698, 0.4218), (1.872, -0.1116, 0.4107), (1.871, -0.1635, 0.3928), (1.868, -0.212, 0.3686), (1.865, -0.2566, 0.3385), (1.862, -0.297, 0.3032), (1.858, -0.3325, 0.263), (1.854, -0.3626, 0.2185), (1.849, -0.387, 0.1703), (1.844, -0.405, 0.1187), (1.839, -0.4162, 0.06428), (1.834, -0.42, 0.007561), (1.828, -0.4162, -0.04916), (1.823, -0.405, -0.1036), (1.818, -0.387, -0.1551), (1.813, -0.3626, -0.2034), (1.809, -0.3325, -0.2479), (1.805, -0.297, -0.288), (1.802, -0.2566, -0.3234), (1.799, -0.212, -0.3534), (1.797, -0.1635, -0.3777), (1.795, -0.1116, -0.3956), (1.794, -0.05698, -0.4067), (1.896, 3.672e-08, -0.4177), (1.896, 0.05698, -0.4138), (1.896, 0.1116, -0.4027), (1.897, 0.1635, -0.3847), (1.898, 0.212, -0.3604), (1.9, 0.2566, -0.3302), (1.901, 0.297, -0.2948), (1.903, 0.3325, -0.2545), (1.905, 0.3626, -0.2098), (1.907, 0.387, -0.1614), (1.91, 0.405, -0.1096), (1.912, 0.4162, -0.05503), (1.915, 0.42, 0.00189), (1.918, 0.4162, 0.05881), (1.92, 0.405, 0.1134), (1.922, 0.387, 0.1652), (1.925, 0.3626, 0.2136), (1.927, 0.3325, 0.2582), (1.929, 0.297, 0.2985), (1.93, 0.2566, 0.334), (1.932, 0.212, 0.3642), (1.933, 0.1635, 0.3885), (1.934, 0.1116, 0.4065), (1.934, 0.05698, 0.4176), (1.934, -3.672e-08, 0.4214), (1.934, -0.05698, 0.4176), (1.934, -0.1116, 0.4065), (1.933, -0.1635, 0.3885), (1.932, -0.212, 0.3642), (1.93, -0.2566, 0.334), (1.929, -0.297, 0.2985), (1.927, -0.3325, 0.2582), (1.925, -0.3626, 0.2136), (1.922, -0.387, 0.1652), (1.92, -0.405, 0.1134), (1.918, -0.4162, 0.05881), (1.915, -0.42, 0.00189), (1.912, -0.4162, -0.05503), (1.91, -0.405, -0.1096), (1.907, -0.387, -0.1614), (1.905, -0.3626, -0.2098), (1.903, -0.3325, -0.2545), (1.901, -0.297, -0.2948), (1.9, -0.2566, -0.3302), (1.898, -0.212, -0.3604), (1.897, -0.1635, -0.3847), (1.896, -0.1116, -0.4027), (1.896, -0.05698, -0.4138), (2.0, 3.672e-08, -0.42), (2.0, 0.05698, -0.4162), (2.0, 0.1116, -0.405), (2.0, 0.1635, -0.387), (2.0, 0.212, -0.3626), (2.0, 0.2566, -0.3325), (2.0, 0.297, -0.297), (2.0, 0.3325, -0.2566), (2.0, 0.3626, -0.212), (2.0, 0.387, -0.1635), (2.0, 0.405, -0.1116), (2.0, 0.4162, -0.05698), (2.0, 0.42, 3.672e-08), (2.0, 0.4162, 0.05698), (2.0, 0.405, 0.1116), (2.0, 0.387, 0.1635), (2.0, 0.3626, 0.212), (2.0, 0.3325, 0.2566), (2.0, 0.297, 0.297), (2.0, 0.2566, 0.3325), (2.0, 0.212, 0.3626), (2.0, 0.1635, 0.387), (2.0, 0.1116, 0.405), (2.0, 0.05698, 0.4162), (2.0, -3.672e-08, 0.42), (2.0, -0.05698, 0.4162), (2.0, -0.1116, 0.405), (2.0, -0.1635, 0.387), (2.0, -0.212, 0.3626), (2.0, -0.2566, 0.3325), (2.0, -0.297, 0.297), (2.0, -0.3325, 0.2566), (2.0, -0.3626, 0.212), (2.0, -0.387, 0.1635), (2.0, -0.405, 0.1116), (2.0, -0.4162, 0.05698), (2.0, -0.42, -3.672e-08), (2.0, -0.4162, -0.05698), (2.0, -0.405, -0.1116), (2.0, -0.387, -0.1635), (2.0, -0.3626, -0.212), (2.0, -0.3325, -0.2566), (2.0, -0.297, -0.297), (2.0, -0.2566, -0.3325), (2.0, -0.212, -0.3626), (2.0, -0.1635, -0.387), (2.0, -0.1116, -0.405), (2.0, -0.05698, -0.4162), (0.5265, 4.282e-08, 1.009), (0.5308, 0.06423, 1.009), (0.5434, 0.1258, 1.009), (0.5637, 0.1843, 1.009), (0.5912, 0.2389, 1.009), (0.6252, 0.2893, 1.009), (0.6652, 0.3348, 1.009), (0.7107, 0.3748, 1.009), (0.7611, 0.4088, 1.009), (0.8157, 0.4363, 1.009), (0.8742, 0.4566, 1.009), (0.9358, 0.4692, 1.009), (1.0, 0.4735, 1.009), (1.064, 0.4692, 1.009), (1.126, 0.4566, 1.009), (1.184, 0.4363, 1.009), (1.239, 0.4088, 1.009), (1.289, 0.3748, 1.009), (1.335, 0.3348, 1.009), (1.375, 0.2893, 1.009), (1.409, 0.2389, 1.009), (1.436, 0.1843, 1.009), (1.457, 0.1258, 1.009), (1.469, 0.06423, 1.009), (1.473, -3.996e-08, 1.009), (1.469, -0.06423, 1.009), (1.457, -0.1258, 1.009), (1.436, -0.1843, 1.009), (1.409, -0.2389, 1.009), (1.375, -0.2893, 1.009), (1.335, -0.3348, 1.009), (1.289, -0.3748, 1.009), (1.239, -0.4088, 1.009), (1.184, -0.4363, 1.009), (1.126, -0.4566, 1.009), (1.064, -0.4692, 1.009), (1.0, -0.4735, 1.009), (0.9358, -0.4692, 1.009), (0.8742, -0.4566, 1.009), (0.8157, -0.4363, 1.009), (0.7611, -0.4088, 1.009), (0.7107, -0.3748, 1.009), (0.6652, -0.3348, 1.009), (0.6252, -0.2893, 1.009), (0.5912, -0.2389, 1.009), (0.5637, -0.1843, 1.009), (0.5434, -0.1258, 1.009), (0.5308, -0.06423, 1.009), (0.5265, 4.282e-08, 1.21), (0.5308, 0.06423, 1.21), (0.5434, 0.1258, 1.21), (0.5637, 0.1843, 1.21), (0.5912, 0.2389, 1.21), (0.6252, 0.2893, 1.21), (0.6652, 0.3348, 1.21), (0.7107, 0.3748, 1.21), (0.7611, 0.4088, 1.21), (0.8157, 0.4363, 1.21), (0.8742, 0.4566, 1.21), (0.9358, 0.4692, 1.21), (1.0, 0.4735, 1.21), (1.064, 0.4692, 1.21), (1.126, 0.4566, 1.21), (1.184, 0.4363, 1.21), (1.239, 0.4088, 1.21), (1.289, 0.3748, 1.21), (1.335, 0.3348, 1.21), (1.375, 0.2893, 1.21), (1.409, 0.2389, 1.21), (1.436, 0.1843, 1.21), (1.457, 0.1258, 1.21), (1.469, 0.06423, 1.21), (1.473, -3.996e-08, 1.21), (1.469, -0.06423, 1.21), (1.457, -0.1258, 1.21), (1.436, -0.1843, 1.21), (1.409, -0.2389, 1.21), (1.375, -0.2893, 1.21), (1.335, -0.3348, 1.21), (1.289, -0.3748, 1.21), (1.239, -0.4088, 1.21), (1.184, -0.4363, 1.21), (1.126, -0.4566, 1.21), (1.064, -0.4692, 1.21), (1.0, -0.4735, 1.21), (0.9358, -0.4692, 1.21), (0.8742, -0.4566, 1.21), (0.8157, -0.4363, 1.21), (0.7611, -0.4088, 1.21), (0.7107, -0.3748, 1.21), (0.6652, -0.3348, 1.21), (0.6252, -0.2893, 1.21), (0.5912, -0.2389, 1.21), (0.5637, -0.1843, 1.21), (0.5434, -0.1258, 1.21), (0.5308, -0.06423, 1.21), (0.5984, 3.458e-08, 1.21), (0.6021, 0.05448, 1.21), (0.6127, 0.1067, 1.21), (0.63, 0.1563, 1.21), (0.6532, 0.2027, 1.21), (0.6821, 0.2454, 1.21), (0.716, 0.284, 1.21), (0.7546, 0.3179, 1.21), (0.7973, 0.3468, 1.21), (0.8437, 0.37, 1.21), (0.8933, 0.3873, 1.21), (0.9455, 0.3979, 1.21), (1.0, 0.4016, 1.21), (1.054, 0.3979, 1.21), (1.107, 0.3873, 1.21), (1.156, 0.37, 1.21), (1.203, 0.3468, 1.21), (1.245, 0.3179, 1.21), (1.284, 0.284, 1.21), (1.318, 0.2454, 1.21), (1.347, 0.2027, 1.21), (1.37, 0.1563, 1.21), (1.387, 0.1067, 1.21), (1.398, 0.05448, 1.21), (1.402, -3.564e-08, 1.21), (1.398, -0.05448, 1.21), (1.387, -0.1067, 1.21), (1.37, -0.1563, 1.21), (1.347, -0.2027, 1.21), (1.318, -0.2454, 1.21), (1.284, -0.284, 1.21), (1.245, -0.3179, 1.21), (1.203, -0.3468, 1.21), (1.156, -0.37, 1.21), (1.107, -0.3873, 1.21), (1.054, -0.3979, 1.21), (1.0, -0.4016, 1.21), (0.9455, -0.3979, 1.21), (0.8933, -0.3873, 1.21), (0.8437, -0.37, 1.21), (0.7973, -0.3468, 1.21), (0.7546, -0.3179, 1.21), (0.716, -0.284, 1.21), (0.6821, -0.2454, 1.21), (0.6532, -0.2027, 1.21), (0.63, -0.1563, 1.21), (0.6127, -0.1067, 1.21), (0.6021, -0.05448, 1.21), (0.5984, 3.458e-08, 2.21), (0.6021, 0.05448, 2.21), (0.6127, 0.1067, 2.21), (0.63, 0.1563, 2.21), (0.6532, 0.2027, 2.21), (0.6821, 0.2454, 2.21), (0.716, 0.284, 2.21), (0.7546, 0.3179, 2.21), (0.7973, 0.3468, 2.21), (0.8437, 0.37, 2.21), (0.8933, 0.3873, 2.21), (0.9455, 0.3979, 2.21), (1.0, 0.4016, 2.21), (1.054, 0.3979, 2.21), (1.107, 0.3873, 2.21), (1.156, 0.37, 2.21), (1.203, 0.3468, 2.21), (1.245, 0.3179, 2.21), (1.284, 0.284, 2.21), (1.318, 0.2454, 2.21), (1.347, 0.2027, 2.21), (1.37, 0.1563, 2.21), (1.387, 0.1067, 2.21), (1.398, 0.05448, 2.21), (1.402, -3.564e-08, 2.21), (1.398, -0.05448, 2.21), (1.387, -0.1067, 2.21), (1.37, -0.1563, 2.21), (1.347, -0.2027, 2.21), (1.318, -0.2454, 2.21), (1.284, -0.284, 2.21), (1.245, -0.3179, 2.21), (1.203, -0.3468, 2.21), (1.156, -0.37, 2.21), (1.107, -0.3873, 2.21), (1.054, -0.3979, 2.21), (1.0, -0.4016, 2.21), (0.9455, -0.3979, 2.21), (0.8933, -0.3873, 2.21), (0.8437, -0.37, 2.21), (0.7973, -0.3468, 2.21), (0.7546, -0.3179, 2.21), (0.716, -0.284, 2.21), (0.6821, -0.2454, 2.21), (0.6532, -0.2027, 2.21), (0.63, -0.1563, 2.21), (0.6127, -0.1067, 2.21), (0.6021, -0.05448, 2.21)], [], [(0, 48, 95, 47), (1, 49, 48, 0), (2, 50, 49, 1), (3, 51, 50, 2), (4, 52, 51, 3), (5, 53, 52, 4), (6, 54, 53, 5), (7, 55, 54, 6), (8, 56, 55, 7), (9, 57, 56, 8), (10, 58, 57, 9), (11, 59, 58, 10), (12, 60, 59, 11), (13, 61, 60, 12), (14, 62, 61, 13), (15, 63, 62, 14), (16, 64, 63, 15), (17, 65, 64, 16), (18, 66, 65, 17), (19, 67, 66, 18), (20, 68, 67, 19), (21, 69, 68, 20), (22, 70, 69, 21), (23, 71, 70, 22), (24, 72, 71, 23), (25, 73, 72, 24), (26, 74, 73, 25), (27, 75, 74, 26), (28, 76, 75, 27), (29, 77, 76, 28), (30, 78, 77, 29), (31, 79, 78, 30), (32, 80, 79, 31), (33, 81, 80, 32), (34, 82, 81, 33), (35, 83, 82, 34), (36, 84, 83, 35), (37, 85, 84, 36), (38, 86, 85, 37), (39, 87, 86, 38), (40, 88, 87, 39), (41, 89, 88, 40), (42, 90, 89, 41), (43, 91, 90, 42), (44, 92, 91, 43), (45, 93, 92, 44), (46, 94, 93, 45), (47, 95, 94, 46), (48, 96, 143, 95), (49, 97, 96, 48), (50, 98, 97, 49), (51, 99, 98, 50), (52, 100, 99, 51), (53, 101, 100, 52), (54, 102, 101, 53), (55, 103, 102, 54), (56, 104, 103, 55), (57, 105, 104, 56), (58, 106, 105, 57), (59, 107, 106, 58), (60, 108, 107, 59), (61, 109, 108, 60), (62, 110, 109, 61), (63, 111, 110, 62), (64, 112, 111, 63), (65, 113, 112, 64), (66, 114, 113, 65), (67, 115, 114, 66), (68, 116, 115, 67), (69, 117, 116, 68), (70, 118, 117, 69), (71, 119, 118, 70), (72, 120, 119, 71), (73, 121, 120, 72), (74, 122, 121, 73), (75, 123, 122, 74), (76, 124, 123, 75), (77, 125, 124, 76), (78, 126, 125, 77), (79, 127, 126, 78), (80, 128, 127, 79), (81, 129, 128, 80), (82, 130, 129, 81), (83, 131, 130, 82), (84, 132, 131, 83), (85, 133, 132, 84), (86, 134, 133, 85), (87, 135, 134, 86), (88, 136, 135, 87), (89, 137, 136, 88), (90, 138, 137, 89), (91, 139, 138, 90), (92, 140, 139, 91), (93, 141, 140, 92), (94, 142, 141, 93), (95, 143, 142, 94), (96, 144, 191, 143), (97, 145, 144, 96), (98, 146, 145, 97), (99, 147, 146, 98), (100, 148, 147, 99), (101, 149, 148, 100), (102, 150, 149, 101), (103, 151, 150, 102), (104, 152, 151, 103), (105, 153, 152, 104), (106, 154, 153, 105), (107, 155, 154, 106), (108, 156, 155, 107), (109, 157, 156, 108), (110, 158, 157, 109), (111, 159, 158, 110), (112, 160, 159, 111), (113, 161, 160, 112), (114, 162, 161, 113), (115, 163, 162, 114), (116, 164, 163, 115), (117, 165, 164, 116), (118, 166, 165, 117), (119, 167, 166, 118), (120, 168, 167, 119), (121, 169, 168, 120), (122, 170, 169, 121), (123, 171, 170, 122), (124, 172, 171, 123), (125, 173, 172, 124), (126, 174, 173, 125), (127, 175, 174, 126), (128, 176, 175, 127), (129, 177, 176, 128), (130, 178, 177, 129), (131, 179, 178, 130), (132, 180, 179, 131), (133, 181, 180, 132), (134, 182, 181, 133), (135, 183, 182, 134), (136, 184, 183, 135), (137, 185, 184, 136), (138, 186, 185, 137), (139, 187, 186, 138), (140, 188, 187, 139), (141, 189, 188, 140), (142, 190, 189, 141), (143, 191, 190, 142), (144, 192, 239, 191), (145, 193, 192, 144), (146, 194, 193, 145), (147, 195, 194, 146), (148, 196, 195, 147), (149, 197, 196, 148), (150, 198, 197, 149), (151, 199, 198, 150), (152, 200, 199, 151), (153, 201, 200, 152), (154, 202, 201, 153), (155, 203, 202, 154), (156, 204, 203, 155), (157, 205, 204, 156), (158, 206, 205, 157), (159, 207, 206, 158), (160, 208, 207, 159), (161, 209, 208, 160), (162, 210, 209, 161), (163, 211, 210, 162), (164, 212, 211, 163), (165, 213, 212, 164), (166, 214, 213, 165), (167, 215, 214, 166), (168, 216, 215, 167), (169, 217, 216, 168), (170, 218, 217, 169), (171, 219, 218, 170), (172, 220, 219, 171), (173, 221, 220, 172), (174, 222, 221, 173), (175, 223, 222, 174), (176, 224, 223, 175), (177, 225, 224, 176), (178, 226, 225, 177), (179, 227, 226, 178), (180, 228, 227, 179), (181, 229, 228, 180), (182, 230, 229, 181), (183, 231, 230, 182), (184, 232, 231, 183), (185, 233, 232, 184), (186, 234, 233, 185), (187, 235, 234, 186), (188, 236, 235, 187), (189, 237, 236, 188), (190, 238, 237, 189), (191, 239, 238, 190), (192, 240, 287, 239), (193, 241, 240, 192), (194, 242, 241, 193), (195, 243, 242, 194), (196, 244, 243, 195), (197, 245, 244, 196), (198, 246, 245, 197), (199, 247, 246, 198), (200, 248, 247, 199), (201, 249, 248, 200), (202, 250, 249, 201), (203, 251, 250, 202), (204, 252, 251, 203), (205, 253, 252, 204), (206, 254, 253, 205), (207, 255, 254, 206), (208, 256, 255, 207), (209, 257, 256, 208), (210, 258, 257, 209), (211, 259, 258, 210), (212, 260, 259, 211), (213, 261, 260, 212), (214, 262, 261, 213), (215, 263, 262, 214), (216, 264, 263, 215), (217, 265, 264, 216), (218, 266, 265, 217), (219, 267, 266, 218), (220, 268, 267, 219), (221, 269, 268, 220), (222, 270, 269, 221), (223, 271, 270, 222), (224, 272, 271, 223), (225, 273, 272, 224), (226, 274, 273, 225), (227, 275, 274, 226), (228, 276, 275, 227), (229, 277, 276, 228), (230, 278, 277, 229), (231, 279, 278, 230), (232, 280, 279, 231), (233, 281, 280, 232), (234, 282, 281, 233), (235, 283, 282, 234), (236, 284, 283, 235), (237, 285, 284, 236), (238, 286, 285, 237), (239, 287, 286, 238), (240, 288, 335, 287), (241, 289, 288, 240), (242, 290, 289, 241), (243, 291, 290, 242), (244, 292, 291, 243), (245, 293, 292, 244), (246, 294, 293, 245), (247, 295, 294, 246), (248, 296, 295, 247), (249, 297, 296, 248), (250, 298, 297, 249), (251, 299, 298, 250), (252, 300, 299, 251), (253, 301, 300, 252), (254, 302, 301, 253), (255, 303, 302, 254), (256, 304, 303, 255), (257, 305, 304, 256), (258, 306, 305, 257), (259, 307, 306, 258), (260, 308, 307, 259), (261, 309, 308, 260), (262, 310, 309, 261), (263, 311, 310, 262), (264, 312, 311, 263), (265, 313, 312, 264), (266, 314, 313, 265), (267, 315, 314, 266), (268, 316, 315, 267), (269, 317, 316, 268), (270, 318, 317, 269), (271, 319, 318, 270), (272, 320, 319, 271), (273, 321, 320, 272), (274, 322, 321, 273), (275, 323, 322, 274), (276, 324, 323, 275), (277, 325, 324, 276), (278, 326, 325, 277), (279, 327, 326, 278), (280, 328, 327, 279), (281, 329, 328, 280), (282, 330, 329, 281), (283, 331, 330, 282), (284, 332, 331, 283), (285, 333, 332, 284), (286, 334, 333, 285), (287, 335, 334, 286), (288, 336, 383, 335), (289, 337, 336, 288), (290, 338, 337, 289), (291, 339, 338, 290), (292, 340, 339, 291), (293, 341, 340, 292), (294, 342, 341, 293), (295, 343, 342, 294), (296, 344, 343, 295), (297, 345, 344, 296), (298, 346, 345, 297), (299, 347, 346, 298), (300, 348, 347, 299), (301, 349, 348, 300), (302, 350, 349, 301), (303, 351, 350, 302), (304, 352, 351, 303), (305, 353, 352, 304), (306, 354, 353, 305), (307, 355, 354, 306), (308, 356, 355, 307), (309, 357, 356, 308), (310, 358, 357, 309), (311, 359, 358, 310), (312, 360, 359, 311), (313, 361, 360, 312), (314, 362, 361, 313), (315, 363, 362, 314), (316, 364, 363, 315), (317, 365, 364, 316), (318, 366, 365, 317), (319, 367, 366, 318), (320, 368, 367, 319), (321, 369, 368, 320), (322, 370, 369, 321), (323, 371, 370, 322), (324, 372, 371, 323), (325, 373, 372, 324), (326, 374, 373, 325), (327, 375, 374, 326), (328, 376, 375, 327), (329, 377, 376, 328), (330, 378, 377, 329), (331, 379, 378, 330), (332, 380, 379, 331), (333, 381, 380, 332), (334, 382, 381, 333), (335, 383, 382, 334), (336, 384, 431, 383), (337, 385, 384, 336), (338, 386, 385, 337), (339, 387, 386, 338), (340, 388, 387, 339), (341, 389, 388, 340), (342, 390, 389, 341), (343, 391, 390, 342), (344, 392, 391, 343), (345, 393, 392, 344), (346, 394, 393, 345), (347, 395, 394, 346), (348, 396, 395, 347), (349, 397, 396, 348), (350, 398, 397, 349), (351, 399, 398, 350), (352, 400, 399, 351), (353, 401, 400, 352), (354, 402, 401, 353), (355, 403, 402, 354), (356, 404, 403, 355), (357, 405, 404, 356), (358, 406, 405, 357), (359, 407, 406, 358), (360, 408, 407, 359), (361, 409, 408, 360), (362, 410, 409, 361), (363, 411, 410, 362), (364, 412, 411, 363), (365, 413, 412, 364), (366, 414, 413, 365), (367, 415, 414, 366), (368, 416, 415, 367), (369, 417, 416, 368), (370, 418, 417, 369), (371, 419, 418, 370), (372, 420, 419, 371), (373, 421, 420, 372), (374, 422, 421, 373), (375, 423, 422, 374), (376, 424, 423, 375), (377, 425, 424, 376), (378, 426, 425, 377), (379, 427, 426, 378), (380, 428, 427, 379), (381, 429, 428, 380), (382, 430, 429, 381), (383, 431, 430, 382), (384, 432, 479, 431), (385, 433, 432, 384), (386, 434, 433, 385), (387, 435, 434, 386), (388, 436, 435, 387), (389, 437, 436, 388), (390, 438, 437, 389), (391, 439, 438, 390), (392, 440, 439, 391), (393, 441, 440, 392), (394, 442, 441, 393), (395, 443, 442, 394), (396, 444, 443, 395), (397, 445, 444, 396), (398, 446, 445, 397), (399, 447, 446, 398), (400, 448, 447, 399), (401, 449, 448, 400), (402, 450, 449, 401), (403, 451, 450, 402), (404, 452, 451, 403), (405, 453, 452, 404), (406, 454, 453, 405), (407, 455, 454, 406), (408, 456, 455, 407), (409, 457, 456, 408), (410, 458, 457, 409), (411, 459, 458, 410), (412, 460, 459, 411), (413, 461, 460, 412), (414, 462, 461, 413), (415, 463, 462, 414), (416, 464, 463, 415), (417, 465, 464, 416), (418, 466, 465, 417), (419, 467, 466, 418), (420, 468, 467, 419), (421, 469, 468, 420), (422, 470, 469, 421), (423, 471, 470, 422), (424, 472, 471, 423), (425, 473, 472, 424), (426, 474, 473, 425), (427, 475, 474, 426), (428, 476, 475, 427), (429, 477, 476, 428), (430, 478, 477, 429), (431, 479, 478, 430), (432, 480, 527, 479), (433, 481, 480, 432), (434, 482, 481, 433), (435, 483, 482, 434), (436, 484, 483, 435), (437, 485, 484, 436), (438, 486, 485, 437), (439, 487, 486, 438), (440, 488, 487, 439), (441, 489, 488, 440), (442, 490, 489, 441), (443, 491, 490, 442), (444, 492, 491, 443), (445, 493, 492, 444), (446, 494, 493, 445), (447, 495, 494, 446), (448, 496, 495, 447), (449, 497, 496, 448), (450, 498, 497, 449), (451, 499, 498, 450), (452, 500, 499, 451), (453, 501, 500, 452), (454, 502, 501, 453), (455, 503, 502, 454), (456, 504, 503, 455), (457, 505, 504, 456), (458, 506, 505, 457), (459, 507, 506, 458), (460, 508, 507, 459), (461, 509, 508, 460), (462, 510, 509, 461), (463, 511, 510, 462), (464, 512, 511, 463), (465, 513, 512, 464), (466, 514, 513, 465), (467, 515, 514, 466), (468, 516, 515, 467), (469, 517, 516, 468), (470, 518, 517, 469), (471, 519, 518, 470), (472, 520, 519, 471), (473, 521, 520, 472), (474, 522, 521, 473), (475, 523, 522, 474), (476, 524, 523, 475), (477, 525, 524, 476), (478, 526, 525, 477), (479, 527, 526, 478), (480, 528, 575, 527), (481, 529, 528, 480), (482, 530, 529, 481), (483, 531, 530, 482), (484, 532, 531, 483), (485, 533, 532, 484), (486, 534, 533, 485), (487, 535, 534, 486), (488, 536, 535, 487), (489, 537, 536, 488), (490, 538, 537, 489), (491, 539, 538, 490), (492, 540, 539, 491), (493, 541, 540, 492), (494, 542, 541, 493), (495, 543, 542, 494), (496, 544, 543, 495), (497, 545, 544, 496), (498, 546, 545, 497), (499, 547, 546, 498), (500, 548, 547, 499), (501, 549, 548, 500), (502, 550, 549, 501), (503, 551, 550, 502), (504, 552, 551, 503), (505, 553, 552, 504), (506, 554, 553, 505), (507, 555, 554, 506), (508, 556, 555, 507), (509, 557, 556, 508), (510, 558, 557, 509), (511, 559, 558, 510), (512, 560, 559, 511), (513, 561, 560, 512), (514, 562, 561, 513), (515, 563, 562, 514), (516, 564, 563, 515), (517, 565, 564, 516), (518, 566, 565, 517), (519, 567, 566, 518), (520, 568, 567, 519), (521, 569, 568, 520), (522, 570, 569, 521), (523, 571, 570, 522), (524, 572, 571, 523), (525, 573, 572, 524), (526, 574, 573, 525), (527, 575, 574, 526), (528, 576, 623, 575), (529, 577, 576, 528), (530, 578, 577, 529), (531, 579, 578, 530), (532, 580, 579, 531), (533, 581, 580, 532), (534, 582, 581, 533), (535, 583, 582, 534), (536, 584, 583, 535), (537, 585, 584, 536), (538, 586, 585, 537), (539, 587, 586, 538), (540, 588, 587, 539), (541, 589, 588, 540), (542, 590, 589, 541), (543, 591, 590, 542), (544, 592, 591, 543), (545, 593, 592, 544), (546, 594, 593, 545), (547, 595, 594, 546), (548, 596, 595, 547), (549, 597, 596, 548), (550, 598, 597, 549), (551, 599, 598, 550), (552, 600, 599, 551), (553, 601, 600, 552), (554, 602, 601, 553), (555, 603, 602, 554), (556, 604, 603, 555), (557, 605, 604, 556), (558, 606, 605, 557), (559, 607, 606, 558), (560, 608, 607, 559), (561, 609, 608, 560), (562, 610, 609, 561), (563, 611, 610, 562), (564, 612, 611, 563), (565, 613, 612, 564), (566, 614, 613, 565), (567, 615, 614, 566), (568, 616, 615, 567), (569, 617, 616, 568), (570, 618, 617, 569), (571, 619, 618, 570), (572, 620, 619, 571), (573, 621, 620, 572), (574, 622, 621, 573), (575, 623, 622, 574), (576, 624, 671, 623), (577, 625, 624, 576), (578, 626, 625, 577), (579, 627, 626, 578), (580, 628, 627, 579), (581, 629, 628, 580), (582, 630, 629, 581), (583, 631, 630, 582), (584, 632, 631, 583), (585, 633, 632, 584), (586, 634, 633, 585), (587, 635, 634, 586), (588, 636, 635, 587), (589, 637, 636, 588), (590, 638, 637, 589), (591, 639, 638, 590), (592, 640, 639, 591), (593, 641, 640, 592), (594, 642, 641, 593), (595, 643, 642, 594), (596, 644, 643, 595), (597, 645, 644, 596), (598, 646, 645, 597), (599, 647, 646, 598), (600, 648, 647, 599), (601, 649, 648, 600), (602, 650, 649, 601), (603, 651, 650, 602), (604, 652, 651, 603), (605, 653, 652, 604), (606, 654, 653, 605), (607, 655, 654, 606), (608, 656, 655, 607), (609, 657, 656, 608), (610, 658, 657, 609), (611, 659, 658, 610), (612, 660, 659, 611), (613, 661, 660, 612), (614, 662, 661, 613), (615, 663, 662, 614), (616, 664, 663, 615), (617, 665, 664, 616), (618, 666, 665, 617), (619, 667, 666, 618), (620, 668, 667, 619), (621, 669, 668, 620), (622, 670, 669, 621), (623, 671, 670, 622), (624, 672, 719, 671), (625, 673, 672, 624), (626, 674, 673, 625), (627, 675, 674, 626), (628, 676, 675, 627), (629, 677, 676, 628), (630, 678, 677, 629), (631, 679, 678, 630), (632, 680, 679, 631), (633, 681, 680, 632), (634, 682, 681, 633), (635, 683, 682, 634), (636, 684, 683, 635), (637, 685, 684, 636), (638, 686, 685, 637), (639, 687, 686, 638), (640, 688, 687, 639), (641, 689, 688, 640), (642, 690, 689, 641), (643, 691, 690, 642), (644, 692, 691, 643), (645, 693, 692, 644), (646, 694, 693, 645), (647, 695, 694, 646), (648, 696, 695, 647), (649, 697, 696, 648), (650, 698, 697, 649), (651, 699, 698, 650), (652, 700, 699, 651), (653, 701, 700, 652), (654, 702, 701, 653), (655, 703, 702, 654), (656, 704, 703, 655), (657, 705, 704, 656), (658, 706, 705, 657), (659, 707, 706, 658), (660, 708, 707, 659), (661, 709, 708, 660), (662, 710, 709, 661), (663, 711, 710, 662), (664, 712, 711, 663), (665, 713, 712, 664), (666, 714, 713, 665), (667, 715, 714, 666), (668, 716, 715, 667), (669, 717, 716, 668), (670, 718, 717, 669), (671, 719, 718, 670), (672, 720, 767, 719), (673, 721, 720, 672), (674, 722, 721, 673), (675, 723, 722, 674), (676, 724, 723, 675), (677, 725, 724, 676), (678, 726, 725, 677), (679, 727, 726, 678), (680, 728, 727, 679), (681, 729, 728, 680), (682, 730, 729, 681), (683, 731, 730, 682), (684, 732, 731, 683), (685, 733, 732, 684), (686, 734, 733, 685), (687, 735, 734, 686), (688, 736, 735, 687), (689, 737, 736, 688), (690, 738, 737, 689), (691, 739, 738, 690), (692, 740, 739, 691), (693, 741, 740, 692), (694, 742, 741, 693), (695, 743, 742, 694), (696, 744, 743, 695), (697, 745, 744, 696), (698, 746, 745, 697), (699, 747, 746, 698), (700, 748, 747, 699), (701, 749, 748, 700), (702, 750, 749, 701), (703, 751, 750, 702), (704, 752, 751, 703), (705, 753, 752, 704), (706, 754, 753, 705), (707, 755, 754, 706), (708, 756, 755, 707), (709, 757, 756, 708), (710, 758, 757, 709), (711, 759, 758, 710), (712, 760, 759, 711), (713, 761, 760, 712), (714, 762, 761, 713), (715, 763, 762, 714), (716, 764, 763, 715), (717, 765, 764, 716), (718, 766, 765, 717), (719, 767, 766, 718), (720, 768, 815, 767), (721, 769, 768, 720), (722, 770, 769, 721), (723, 771, 770, 722), (724, 772, 771, 723), (725, 773, 772, 724), (726, 774, 773, 725), (727, 775, 774, 726), (728, 776, 775, 727), (729, 777, 776, 728), (730, 778, 777, 729), (731, 779, 778, 730), (732, 780, 779, 731), (733, 781, 780, 732), (734, 782, 781, 733), (735, 783, 782, 734), (736, 784, 783, 735), (737, 785, 784, 736), (738, 786, 785, 737), (739, 787, 786, 738), (740, 788, 787, 739), (741, 789, 788, 740), (742, 790, 789, 741), (743, 791, 790, 742), (744, 792, 791, 743), (745, 793, 792, 744), (746, 794, 793, 745), (747, 795, 794, 746), (748, 796, 795, 747), (749, 797, 796, 748), (750, 798, 797, 749), (751, 799, 798, 750), (752, 800, 799, 751), (753, 801, 800, 752), (754, 802, 801, 753), (755, 803, 802, 754), (756, 804, 803, 755), (757, 805, 804, 756), (758, 806, 805, 757), (759, 807, 806, 758), (760, 808, 807, 759), (761, 809, 808, 760), (762, 810, 809, 761), (763, 811, 810, 762), (764, 812, 811, 763), (765, 813, 812, 764), (766, 814, 813, 765), (767, 815, 814, 766), (768, 816, 863, 815), (769, 817, 816, 768), (770, 818, 817, 769), (771, 819, 818, 770), (772, 820, 819, 771), (773, 821, 820, 772), (774, 822, 821, 773), (775, 823, 822, 774), (776, 824, 823, 775), (777, 825, 824, 776), (778, 826, 825, 777), (779, 827, 826, 778), (780, 828, 827, 779), (781, 829, 828, 780), (782, 830, 829, 781), (783, 831, 830, 782), (784, 832, 831, 783), (785, 833, 832, 784), (786, 834, 833, 785), (787, 835, 834, 786), (788, 836, 835, 787), (789, 837, 836, 788), (790, 838, 837, 789), (791, 839, 838, 790), (792, 840, 839, 791), (793, 841, 840, 792), (794, 842, 841, 793), (795, 843, 842, 794), (796, 844, 843, 795), (797, 845, 844, 796), (798, 846, 845, 797), (799, 847, 846, 798), (800, 848, 847, 799), (801, 849, 848, 800), (802, 850, 849, 801), (803, 851, 850, 802), (804, 852, 851, 803), (805, 853, 852, 804), (806, 854, 853, 805), (807, 855, 854, 806), (808, 856, 855, 807), (809, 857, 856, 808), (810, 858, 857, 809), (811, 859, 858, 810), (812, 860, 859, 811), (813, 861, 860, 812), (814, 862, 861, 813), (815, 863, 862, 814), (816, 864, 911, 863), (817, 865, 864, 816), (818, 866, 865, 817), (819, 867, 866, 818), (820, 868, 867, 819), (821, 869, 868, 820), (822, 870, 869, 821), (823, 871, 870, 822), (824, 872, 871, 823), (825, 873, 872, 824), (826, 874, 873, 825), (827, 875, 874, 826), (828, 876, 875, 827), (829, 877, 876, 828), (830, 878, 877, 829), (831, 879, 878, 830), (832, 880, 879, 831), (833, 881, 880, 832), (834, 882, 881, 833), (835, 883, 882, 834), (836, 884, 883, 835), (837, 885, 884, 836), (838, 886, 885, 837), (839, 887, 886, 838), (840, 888, 887, 839), (841, 889, 888, 840), (842, 890, 889, 841), (843, 891, 890, 842), (844, 892, 891, 843), (845, 893, 892, 844), (846, 894, 893, 845), (847, 895, 894, 846), (848, 896, 895, 847), (849, 897, 896, 848), (850, 898, 897, 849), (851, 899, 898, 850), (852, 900, 899, 851), (853, 901, 900, 852), (854, 902, 901, 853), (855, 903, 902, 854), (856, 904, 903, 855), (857, 905, 904, 856), (858, 906, 905, 857), (859, 907, 906, 858), (860, 908, 907, 859), (861, 909, 908, 860), (862, 910, 909, 861), (863, 911, 910, 862), (864, 912, 959, 911), (865, 913, 912, 864), (866, 914, 913, 865), (867, 915, 914, 866), (868, 916, 915, 867), (869, 917, 916, 868), (870, 918, 917, 869), (871, 919, 918, 870), (872, 920, 919, 871), (873, 921, 920, 872), (874, 922, 921, 873), (875, 923, 922, 874), (876, 924, 923, 875), (877, 925, 924, 876), (878, 926, 925, 877), (879, 927, 926, 878), (880, 928, 927, 879), (881, 929, 928, 880), (882, 930, 929, 881), (883, 931, 930, 882), (884, 932, 931, 883), (885, 933, 932, 884), (886, 934, 933, 885), (887, 935, 934, 886), (888, 936, 935, 887), (889, 937, 936, 888), (890, 938, 937, 889), (891, 939, 938, 890), (892, 940, 939, 891), (893, 941, 940, 892), (894, 942, 941, 893), (895, 943, 942, 894), (896, 944, 943, 895), (897, 945, 944, 896), (898, 946, 945, 897), (899, 947, 946, 898), (900, 948, 947, 899), (901, 949, 948, 900), (902, 950, 949, 901), (903, 951, 950, 902), (904, 952, 951, 903), (905, 953, 952, 904), (906, 954, 953, 905), (907, 955, 954, 906), (908, 956, 955, 907), (909, 957, 956, 908), (910, 958, 957, 909), (911, 959, 958, 910), (912, 960, 1007, 959), (913, 961, 960, 912), (914, 962, 961, 913), (915, 963, 962, 914), (916, 964, 963, 915), (917, 965, 964, 916), (918, 966, 965, 917), (919, 967, 966, 918), (920, 968, 967, 919), (921, 969, 968, 920), (922, 970, 969, 921), (923, 971, 970, 922), (924, 972, 971, 923), (925, 973, 972, 924), (926, 974, 973, 925), (927, 975, 974, 926), (928, 976, 975, 927), (929, 977, 976, 928), (930, 978, 977, 929), (931, 979, 978, 930), (932, 980, 979, 931), (933, 981, 980, 932), (934, 982, 981, 933), (935, 983, 982, 934), (936, 984, 983, 935), (937, 985, 984, 936), (938, 986, 985, 937), (939, 987, 986, 938), (940, 988, 987, 939), (941, 989, 988, 940), (942, 990, 989, 941), (943, 991, 990, 942), (944, 992, 991, 943), (945, 993, 992, 944), (946, 994, 993, 945), (947, 995, 994, 946), (948, 996, 995, 947), (949, 997, 996, 948), (950, 998, 997, 949), (951, 999, 998, 950), (952, 1000, 999, 951), (953, 1001, 1000, 952), (954, 1002, 1001, 953), (955, 1003, 1002, 954), (956, 1004, 1003, 955), (957, 1005, 1004, 956), (958, 1006, 1005, 957), (959, 1007, 1006, 958), (960, 1008, 1055, 1007), (961, 1009, 1008, 960), (962, 1010, 1009, 961), (963, 1011, 1010, 962), (964, 1012, 1011, 963), (965, 1013, 1012, 964), (966, 1014, 1013, 965), (967, 1015, 1014, 966), (968, 1016, 1015, 967), (969, 1017, 1016, 968), (970, 1018, 1017, 969), (971, 1019, 1018, 970), (972, 1020, 1019, 971), (973, 1021, 1020, 972), (974, 1022, 1021, 973), (975, 1023, 1022, 974), (976, 1024, 1023, 975), (977, 1025, 1024, 976), (978, 1026, 1025, 977), (979, 1027, 1026, 978), (980, 1028, 1027, 979), (981, 1029, 1028, 980), (982, 1030, 1029, 981), (983, 1031, 1030, 982), (984, 1032, 1031, 983), (985, 1033, 1032, 984), (986, 1034, 1033, 985), (987, 1035, 1034, 986), (988, 1036, 1035, 987), (989, 1037, 1036, 988), (990, 1038, 1037, 989), (991, 1039, 1038, 990), (992, 1040, 1039, 991), (993, 1041, 1040, 992), (994, 1042, 1041, 993), (995, 1043, 1042, 994), (996, 1044, 1043, 995), (997, 1045, 1044, 996), (998, 1046, 1045, 997), (999, 1047, 1046, 998), (1000, 1048, 1047, 999), (1001, 1049, 1048, 1000), (1002, 1050, 1049, 1001), (1003, 1051, 1050, 1002), (1004, 1052, 1051, 1003), (1005, 1053, 1052, 1004), (1006, 1054, 1053, 1005), (1007, 1055, 1054, 1006), (1008, 1056, 1103, 1055), (1009, 1057, 1056, 1008), (1010, 1058, 1057, 1009), (1011, 1059, 1058, 1010), (1012, 1060, 1059, 1011), (1013, 1061, 1060, 1012), (1014, 1062, 1061, 1013), (1015, 1063, 1062, 1014), (1016, 1064, 1063, 1015), (1017, 1065, 1064, 1016), (1018, 1066, 1065, 1017), (1019, 1067, 1066, 1018), (1020, 1068, 1067, 1019), (1021, 1069, 1068, 1020), (1022, 1070, 1069, 1021), (1023, 1071, 1070, 1022), (1024, 1072, 1071, 1023), (1025, 1073, 1072, 1024), (1026, 1074, 1073, 1025), (1027, 1075, 1074, 1026), (1028, 1076, 1075, 1027), (1029, 1077, 1076, 1028), (1030, 1078, 1077, 1029), (1031, 1079, 1078, 1030), (1032, 1080, 1079, 1031), (1033, 1081, 1080, 1032), (1034, 1082, 1081, 1033), (1035, 1083, 1082, 1034), (1036, 1084, 1083, 1035), (1037, 1085, 1084, 1036), (1038, 1086, 1085, 1037), (1039, 1087, 1086, 1038), (1040, 1088, 1087, 1039), (1041, 1089, 1088, 1040), (1042, 1090, 1089, 1041), (1043, 1091, 1090, 1042), (1044, 1092, 1091, 1043), (1045, 1093, 1092, 1044), (1046, 1094, 1093, 1045), (1047, 1095, 1094, 1046), (1048, 1096, 1095, 1047), (1049, 1097, 1096, 1048), (1050, 1098, 1097, 1049), (1051, 1099, 1098, 1050), (1052, 1100, 1099, 1051), (1053, 1101, 1100, 1052), (1054, 1102, 1101, 1053), (1055, 1103, 1102, 1054), (1056, 1104, 1151, 1103), (1057, 1105, 1104, 1056), (1058, 1106, 1105, 1057), (1059, 1107, 1106, 1058), (1060, 1108, 1107, 1059), (1061, 1109, 1108, 1060), (1062, 1110, 1109, 1061), (1063, 1111, 1110, 1062), (1064, 1112, 1111, 1063), (1065, 1113, 1112, 1064), (1066, 1114, 1113, 1065), (1067, 1115, 1114, 1066), (1068, 1116, 1115, 1067), (1069, 1117, 1116, 1068), (1070, 1118, 1117, 1069), (1071, 1119, 1118, 1070), (1072, 1120, 1119, 1071), (1073, 1121, 1120, 1072), (1074, 1122, 1121, 1073), (1075, 1123, 1122, 1074), (1076, 1124, 1123, 1075), (1077, 1125, 1124, 1076), (1078, 1126, 1125, 1077), (1079, 1127, 1126, 1078), (1080, 1128, 1127, 1079), (1081, 1129, 1128, 1080), (1082, 1130, 1129, 1081), (1083, 1131, 1130, 1082), (1084, 1132, 1131, 1083), (1085, 1133, 1132, 1084), (1086, 1134, 1133, 1085), (1087, 1135, 1134, 1086), (1088, 1136, 1135, 1087), (1089, 1137, 1136, 1088), (1090, 1138, 1137, 1089), (1091, 1139, 1138, 1090), (1092, 1140, 1139, 1091), (1093, 1141, 1140, 1092), (1094, 1142, 1141, 1093), (1095, 1143, 1142, 1094), (1096, 1144, 1143, 1095), (1097, 1145, 1144, 1096), (1098, 1146, 1145, 1097), (1099, 1147, 1146, 1098), (1100, 1148, 1147, 1099), (1101, 1149, 1148, 1100), (1102, 1150, 1149, 1101), (1103, 1151, 1150, 1102), (7, 6, 1158, 1159), (16, 15, 1167, 1168), (25, 24, 1176, 1177), (34, 33, 1185, 1186), (43, 42, 1194, 1195), (3, 2, 1154, 1155), (12, 11, 1163, 1164), (21, 20, 1172, 1173), (30, 29, 1181, 1182), (39, 38, 1190, 1191), (8, 7, 1159, 1160), (17, 16, 1168, 1169), (26, 25, 1177, 1178), (35, 34, 1186, 1187), (44, 43, 1195, 1196), (4, 3, 1155, 1156), (13, 12, 1164, 1165), (22, 21, 1173, 1174), (0, 47, 1199, 1152), (31, 30, 1182, 1183), (40, 39, 1191, 1192), (9, 8, 1160, 1161), (18, 17, 1169, 1170), (27, 26, 1178, 1179), (36, 35, 1187, 1188), (45, 44, 1196, 1197), (5, 4, 1156, 1157), (14, 13, 1165, 1166), (23, 22, 1174, 1175), (32, 31, 1183, 1184), (41, 40, 1192, 1193), (1, 0, 1152, 1153), (10, 9, 1161, 1162), (19, 18, 1170, 1171), (28, 27, 1179, 1180), (37, 36, 1188, 1189), (46, 45, 1197, 1198), (6, 5, 1157, 1158), (15, 14, 1166, 1167), (24, 23, 1175, 1176), (33, 32, 1184, 1185), (42, 41, 1193, 1194), (2, 1, 1153, 1154), (11, 10, 1162, 1163), (20, 19, 1171, 1172), (29, 28, 1180, 1181), (38, 37, 1189, 1190), (47, 46, 1198, 1199), (1196, 1195, 1243, 1244), (1156, 1155, 1203, 1204), (1183, 1182, 1230, 1231), (1170, 1169, 1217, 1218), (1197, 1196, 1244, 1245), (1157, 1156, 1204, 1205), (1184, 1183, 1231, 1232), (1171, 1170, 1218, 1219), (1198, 1197, 1245, 1246), (1158, 1157, 1205, 1206), (1185, 1184, 1232, 1233), (1172, 1171, 1219, 1220), (1199, 1198, 1246, 1247), (1159, 1158, 1206, 1207), (1186, 1185, 1233, 1234), (1173, 1172, 1220, 1221), (1160, 1159, 1207, 1208), (1187, 1186, 1234, 1235), (1174, 1173, 1221, 1222), (1161, 1160, 1208, 1209), (1188, 1187, 1235, 1236), (1175, 1174, 1222, 1223), (1162, 1161, 1209, 1210), (1189, 1188, 1236, 1237), (1176, 1175, 1223, 1224), (1163, 1162, 1210, 1211), (1190, 1189, 1237, 1238), (1177, 1176, 1224, 1225), (1164, 1163, 1211, 1212), (1191, 1190, 1238, 1239), (1178, 1177, 1225, 1226), (1165, 1164, 1212, 1213), (1192, 1191, 1239, 1240), (1152, 1199, 1247, 1200), (1179, 1178, 1226, 1227), (1166, 1165, 1213, 1214), (1193, 1192, 1240, 1241), (1153, 1152, 1200, 1201), (1180, 1179, 1227, 1228), (1167, 1166, 1214, 1215), (1194, 1193, 1241, 1242), (1154, 1153, 1201, 1202), (1181, 1180, 1228, 1229), (1168, 1167, 1215, 1216), (1195, 1194, 1242, 1243), (1155, 1154, 1202, 1203), (1182, 1181, 1229, 1230), (1169, 1168, 1216, 1217), (1212, 1211, 1259, 1260), (1239, 1238, 1286, 1287), (1226, 1225, 1273, 1274), (1213, 1212, 1260, 1261), (1240, 1239, 1287, 1288), (1200, 1247, 1295, 1248), (1227, 1226, 1274, 1275), (1214, 1213, 1261, 1262), (1241, 1240, 1288, 1289), (1201, 1200, 1248, 1249), (1228, 1227, 1275, 1276), (1215, 1214, 1262, 1263), (1242, 1241, 1289, 1290), (1202, 1201, 1249, 1250), (1229, 1228, 1276, 1277), (1216, 1215, 1263, 1264), (1243, 1242, 1290, 1291), (1203, 1202, 1250, 1251), (1230, 1229, 1277, 1278), (1217, 1216, 1264, 1265), (1244, 1243, 1291, 1292), (1204, 1203, 1251, 1252), (1231, 1230, 1278, 1279), (1218, 1217, 1265, 1266), (1245, 1244, 1292, 1293), (1205, 1204, 1252, 1253), (1232, 1231, 1279, 1280), (1219, 1218, 1266, 1267), (1246, 1245, 1293, 1294), (1206, 1205, 1253, 1254), (1233, 1232, 1280, 1281), (1220, 1219, 1267, 1268), (1247, 1246, 1294, 1295), (1207, 1206, 1254, 1255), (1234, 1233, 1281, 1282), (1221, 1220, 1268, 1269), (1208, 1207, 1255, 1256), (1235, 1234, 1282, 1283), (1222, 1221, 1269, 1270), (1209, 1208, 1256, 1257), (1236, 1235, 1283, 1284), (1223, 1222, 1270, 1271), (1210, 1209, 1257, 1258), (1237, 1236, 1284, 1285), (1224, 1223, 1271, 1272), (1211, 1210, 1258, 1259), (1238, 1237, 1285, 1286), (1225, 1224, 1272, 1273), (1268, 1267, 1315, 1316), (1295, 1294, 1342, 1343), (1255, 1254, 1302, 1303), (1282, 1281, 1329, 1330), (1269, 1268, 1316, 1317), (1256, 1255, 1303, 1304), (1283, 1282, 1330, 1331), (1270, 1269, 1317, 1318), (1257, 1256, 1304, 1305), (1284, 1283, 1331, 1332), (1271, 1270, 1318, 1319), (1258, 1257, 1305, 1306), (1285, 1284, 1332, 1333), (1272, 1271, 1319, 1320), (1259, 1258, 1306, 1307), (1286, 1285, 1333, 1334), (1273, 1272, 1320, 1321), (1260, 1259, 1307, 1308), (1287, 1286, 1334, 1335), (1274, 1273, 1321, 1322), (1261, 1260, 1308, 1309), (1288, 1287, 1335, 1336), (1248, 1295, 1343, 1296), (1275, 1274, 1322, 1323), (1262, 1261, 1309, 1310), (1289, 1288, 1336, 1337), (1249, 1248, 1296, 1297), (1276, 1275, 1323, 1324), (1263, 1262, 1310, 1311), (1290, 1289, 1337, 1338), (1250, 1249, 1297, 1298), (1277, 1276, 1324, 1325), (1264, 1263, 1311, 1312), (1291, 1290, 1338, 1339), (1251, 1250, 1298, 1299), (1278, 1277, 1325, 1326), (1265, 1264, 1312, 1313), (1292, 1291, 1339, 1340), (1252, 1251, 1299, 1300), (1279, 1278, 1326, 1327), (1266, 1265, 1313, 1314), (1293, 1292, 1340, 1341), (1253, 1252, 1300, 1301), (1280, 1279, 1327, 1328), (1267, 1266, 1314, 1315), (1294, 1293, 1341, 1342), (1254, 1253, 1301, 1302), (1281, 1280, 1328, 1329)])
me_nurbspath.polygons.foreach_set('use_smooth', [True] * 1296)
me_nurbspath.use_remesh_fix_poles = True
me_nurbspath.use_remesh_preserve_attributes = False
me_nurbspath.use_mirror_vertex_groups = False
me_nurbspath.update()

# ---- curves / text
cu_beziercircle = bpy.data.curves.new('BezierCircle', 'CURVE')
cu_beziercircle.dimensions = '3D'
_sp = cu_beziercircle.splines.new('BEZIER'); _sp.bezier_points.add(3)
_sp.bezier_points.foreach_set('co', [-1.0, 0.0, 0.0, 0.0, 1.0, 0.0, 1.0, 0.0, 0.0, 0.0, -1.0, 0.0])
_sp.bezier_points.foreach_set('handle_left', [-1.0, -0.5521, 0.0, -0.5521, 1.0, 0.0, 1.0, 0.5521, 0.0, 0.5521, -1.0, 0.0])
_sp.bezier_points.foreach_set('handle_right', [-1.0, 0.5521, 0.0, 0.5521, 1.0, 0.0, 1.0, -0.5521, 0.0, -0.5521, -1.0, 0.0])
for _p, _l, _r in zip(_sp.bezier_points, ['AUTO', 'AUTO', 'AUTO', 'AUTO'], ['AUTO', 'AUTO', 'AUTO', 'AUTO']): _p.handle_left_type = _l; _p.handle_right_type = _r
_sp.order_u = 0
_sp.order_v = 0
_sp.use_cyclic_u = True
cu_beziercircle.use_path = True
cu_beziercircle.use_path_clamp = True
cu_beziercircle.fill_mode = 'FULL'

# ---- objects
ob_light = bpy.data.objects.new('Light', light_light)
ob_camera = bpy.data.objects.new('Camera', cam_camera)
ob_cylinder = bpy.data.objects.new('Cylinder', me_cylinder)
ob_nurbspath = bpy.data.objects.new('NurbsPath', me_nurbspath)
ob_beziercircle = bpy.data.objects.new('BezierCircle', cu_beziercircle)

# ---- transforms, parenting, visibility, modifiers, constraints
ob_light.location = (4.076, 1.005, 5.904)
ob_light.rotation_euler = (0.6503, 0.05522, 1.866)
ob_light.lock_rotations_4d = False
ob_light.empty_display_type = 'ARROWS'
ob_light.color = (0.0, 0.0, 0.0, 0.0)
ob_light.lineart.crease_threshold = 0.0
ob_camera.location = (7.359, -6.926, 4.958)
ob_camera.rotation_euler = (1.109, 0.0, 0.8149)
ob_camera.lock_rotations_4d = False
ob_camera.empty_display_type = 'ARROWS'
ob_camera.color = (0.0, 0.0, 0.0, 0.0)
ob_camera.display_type = 'WIRE'
ob_camera.lineart.crease_threshold = 0.0
ob_cylinder.location = (0.0, 0.0, 0.0)
ob_cylinder.scale = (1.0, 1.0, 0.1)
ob_cylinder.lineart.crease_threshold = 0.0
ob_nurbspath.location = (0.0, 0.0, 2.1)
ob_nurbspath.rotation_euler = (-0.0, 1.571, 0.0)
ob_nurbspath.lineart.crease_threshold = 0.0
ob_beziercircle.location = (5.0, 0.0, 0.0)
ob_beziercircle.scale = (0.42, 0.42, 0.42)
ob_beziercircle.lineart.crease_threshold = 0.0

# ---- collection membership
col_collection.objects.link(ob_light)
col_collection.objects.link(ob_camera)
col_collection.objects.link(ob_cylinder)
col_collection.objects.link(ob_nurbspath)
col_collection.objects.link(ob_beziercircle)

# ---- scene / render settings (as saved in the file)
scene.camera = ob_camera
scene.frame_start = 1; scene.frame_end = 250; scene.frame_set(1)
scene.render.engine = 'BLENDER_EEVEE_NEXT'
scene.cycles.use_denoising = False
scene.cycles.samples = 128
scene.cycles.sampling_pattern = 'TABULATED_SOBOL'
scene.cycles.use_adaptive_sampling = False
scene.cycles.use_light_tree = False
scene.view_settings.view_transform = 'Filmic'
bpy.context.view_layer.update()
